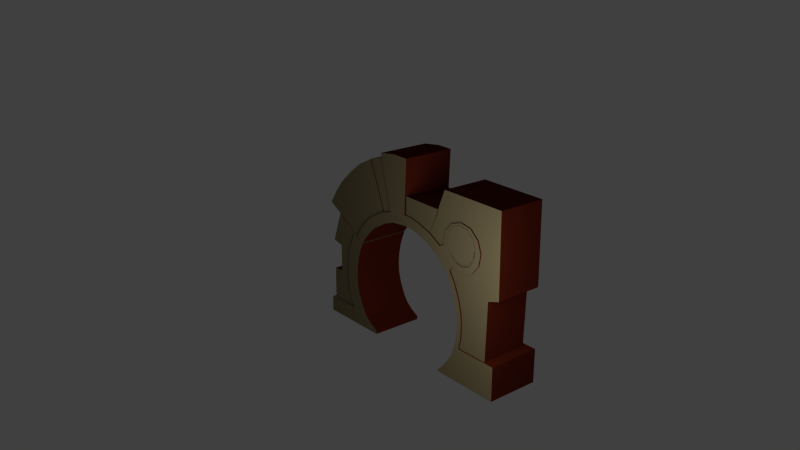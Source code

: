 # Source: cgate_001.blend  (saved by Blender 2.66.0; exported with 4.5.12 LTS)
import bpy
from mathutils import Matrix  # noqa: F401  (used for matrix-valued properties, if any)

bpy.ops.wm.read_factory_settings(use_empty=True)
scene = bpy.context.scene
scene.name = 'Scene'

# ---- collections
col_collection_1 = bpy.data.collections.new('Collection 1'); scene.collection.children.link(col_collection_1)
col_collection_10 = bpy.data.collections.new('Collection 10'); scene.collection.children.link(col_collection_10)
col_collection_10.hide_render = True
col_collection_10.hide_viewport = True

# ---- materials (node trees are filled in below, after node groups)
mat_material = bpy.data.materials.new('Material')
mat_material.alpha_threshold = 0.0
mat_material.use_transparent_shadow = False
mat_material.diffuse_color = (0.1679, 0.135, 0.07247, 1.0)
mat_material.roughness = 0.5
mat_material.line_color = (0.0, 0.0, 0.0, 1.0)
mat_material_001 = bpy.data.materials.new('Material.001')
mat_material_001.alpha_threshold = 0.0
mat_material_001.use_transparent_shadow = False
mat_material_001.diffuse_color = (0.08543, 0.01112, 0.004679, 1.0)
mat_material_001.roughness = 0.5
mat_material_001.specular_intensity = 0.0
mat_material_001.line_color = (0.0, 0.0, 0.0, 1.0)
mat_leuchten = bpy.data.materials.new('Leuchten')
mat_leuchten.alpha_threshold = 0.0
mat_leuchten.use_transparent_shadow = False
mat_leuchten.diffuse_color = (1.0, 0.3945, 0.0, 1.0)
mat_leuchten.roughness = 0.5
mat_leuchten.line_color = (0.0, 0.0, 0.0, 1.0)

# ---- material node trees

# ---- world
world_world = bpy.data.worlds.new('World'); scene.world = world_world
world_world.color = (0.05088, 0.05088, 0.05088)
world_world.use_sun_shadow = False
world_world.sun_shadow_jitter_overblur = 0.0
world_world.cycles.sampling_method = 'MANUAL'
world_world.cycles.sample_map_resolution = 256

# ---- cameras
cam_camera = bpy.data.cameras.new('Camera')
cam_camera.clip_end = 100.0
cam_camera.lens = 35.0
cam_camera.sensor_width = 32.0
cam_camera.sensor_height = 18.0
cam_camera.ortho_scale = 7.314
cam_camera.dof.focus_distance = 0.0
cam_camera.dof.aperture_fstop = 128.0

# ---- lights
light_lamp = bpy.data.lights.new('Lamp', 'POINT')
light_lamp.transmission_factor = 0.0
light_lamp.cutoff_distance = 30.0
light_lamp.energy = 100.0
light_lamp.shadow_buffer_clip_start = 1.001
light_lamp.shadow_soft_size = 1.0
light_lamp.shadow_maximum_resolution = 0.006
light_lamp.use_absolute_resolution = True
light_lamp.cycles.use_multiple_importance_sampling = False

# ---- meshes
me_cube_006 = bpy.data.meshes.new('Cube.006')
me_cube_006.from_pydata([(-1.42, -0.3251, 1.573), (-1.579, -0.3251, 1.141), (-1.407, -0.3251, 1.098), (-1.411, -0.3251, 0.7112), (-1.565, -0.3251, 0.7009), (-1.569, -0.3251, 0.2386), (-0.8939, -0.3251, 1.295), (-0.9679, -0.3251, 1.165), (-1.034, -0.3251, 0.7026), (-0.9322, -0.3251, 0.2483), (-1.014, -0.3251, 0.9821), (-1.499, -0.3251, 1.361), (-1.247, -0.3251, 1.481), (-1.324, -0.3251, 1.296), (-1.374, -0.3251, 0.4724), (-1.359, -0.3251, 0.2452), (-0.9832, -0.3251, 0.4754), (-1.57, -0.3251, 0.471), (-1.42, 0.3498, 1.573), (-1.579, 0.3498, 1.141), (-1.407, 0.3498, 1.098), (-1.411, 0.3498, 0.7112), (-1.565, 0.3498, 0.7009), (-1.569, 0.3498, 0.2386), (-0.8939, 0.3498, 1.295), (-0.9679, 0.3498, 1.165), (-1.034, 0.3498, 0.7026), (-0.9322, 0.3498, 0.2483), (-1.014, 0.3498, 0.9821), (-1.499, 0.3498, 1.361), (-1.247, 0.3498, 1.481), (-1.324, 0.3498, 1.296), (-1.374, 0.3498, 0.4724), (-1.359, 0.3498, 0.2452), (-0.9832, 0.3498, 0.4754), (-1.57, 0.3498, 0.471)], [], [(13, 7, 6, 12), (10, 2, 3, 8), (11, 13, 12, 0), (11, 1, 2, 13), (10, 7, 13, 2), (14, 17, 5, 15), (16, 14, 15, 9), (3, 14, 16, 8), (14, 3, 4, 17), (31, 30, 24, 25), (28, 26, 21, 20), (29, 18, 30, 31), (29, 31, 20, 19), (28, 20, 31, 25), (32, 33, 23, 35), (34, 27, 33, 32), (21, 26, 34, 32), (32, 35, 22, 21), (7, 10, 28, 25), (0, 12, 30, 18), (2, 20, 21, 3), (8, 26, 28, 10), (17, 35, 23, 5), (15, 33, 27, 9), (2, 1, 19, 20), (4, 22, 35, 17), (5, 23, 33, 15), (6, 7, 25, 24), (11, 0, 18, 29), (3, 21, 22, 4), (16, 34, 26, 8), (9, 27, 34, 16), (1, 11, 29, 19), (12, 6, 24, 30)])
me_cube_006.polygons.foreach_set('material_index', [0, 0, 0, 0, 0, 0, 0, 0, 0, 0, 0, 0, 0, 0, 0, 0, 0, 0, 1, 1, 1, 1, 1, 1, 1, 1, 1, 1, 1, 1, 1, 1, 1, 1])
_uv = me_cube_006.uv_layers.new(name='UVMap')
_uv.uv.foreach_set('vector', [0.1971, 0.4834, 0.2788, 0.4432, 0.2958, 0.4829, 0.2149, 0.54, 0.2683, 0.3874, 0.1781, 0.4227, 0.1772, 0.3045, 0.2636, 0.3019, 0.1569, 0.5032, 0.1971, 0.4834, 0.2149, 0.54, 0.1752, 0.568, 0.1569, 0.5032, 0.1386, 0.436, 0.1781, 0.4227, 0.1971, 0.4834, 0.2683, 0.3874, 0.2788, 0.4432, 0.1971, 0.4834, 0.1781, 0.4227, 0.1856, 0.2316, 0.1409, 0.2311, 0.141, 0.1601, 0.1891, 0.1621, 0.2753, 0.2325, 0.1856, 0.2316, 0.1891, 0.1621, 0.287, 0.1631, 0.1772, 0.3045, 0.1856, 0.2316, 0.2753, 0.2325, 0.2636, 0.3019, 0.1856, 0.2316, 0.1772, 0.3045, 0.1419, 0.3014, 0.1409, 0.2311, 0.1971, 0.4834, 0.2149, 0.54, 0.2958, 0.4829, 0.2788, 0.4432, 0.2683, 0.3874, 0.2636, 0.3019, 0.1772, 0.3045, 0.1781, 0.4227, 0.1569, 0.5032, 0.1752, 0.568, 0.2149, 0.54, 0.1971, 0.4834, 0.1569, 0.5032, 0.1971, 0.4834, 0.1781, 0.4227, 0.1386, 0.436, 0.2683, 0.3874, 0.1781, 0.4227, 0.1971, 0.4834, 0.2788, 0.4432, 0.1856, 0.2316, 0.1891, 0.1621, 0.141, 0.1601, 0.1409, 0.2311, 0.2753, 0.2325, 0.287, 0.1631, 0.1891, 0.1621, 0.1856, 0.2316, 0.1772, 0.3045, 0.2636, 0.3019, 0.2753, 0.2325, 0.1856, 0.2316, 0.1856, 0.2316, 0.1409, 0.2311, 0.1419, 0.3014, 0.1772, 0.3045, 0.2788, 0.4432, 0.2683, 0.3874, 0.2683, 0.3874, 0.2788, 0.4432, 0.1752, 0.568, 0.2149, 0.54, 0.2149, 0.54, 0.1752, 0.568, 0.1781, 0.4227, 0.1781, 0.4227, 0.1772, 0.3045, 0.1772, 0.3045, 0.2636, 0.3019, 0.2636, 0.3019, 0.2683, 0.3874, 0.2683, 0.3874, 0.1409, 0.2311, 0.1409, 0.2311, 0.141, 0.1601, 0.141, 0.1601, 0.1891, 0.1621, 0.1891, 0.1621, 0.287, 0.1631, 0.287, 0.1631, 0.1781, 0.4227, 0.1386, 0.436, 0.1386, 0.436, 0.1781, 0.4227, 0.1419, 0.3014, 0.1419, 0.3014, 0.1409, 0.2311, 0.1409, 0.2311, 0.141, 0.1601, 0.141, 0.1601, 0.1891, 0.1621, 0.1891, 0.1621, 0.2958, 0.4829, 0.2788, 0.4432, 0.2788, 0.4432, 0.2958, 0.4829, 0.1569, 0.5032, 0.1752, 0.568, 0.1752, 0.568, 0.1569, 0.5032, 0.1772, 0.3045, 0.1772, 0.3045, 0.1419, 0.3014, 0.1419, 0.3014, 0.2753, 0.2325, 0.2753, 0.2325, 0.2636, 0.3019, 0.2636, 0.3019, 0.287, 0.1631, 0.287, 0.1631, 0.2753, 0.2325, 0.2753, 0.2325, 0.1386, 0.436, 0.1569, 0.5032, 0.1569, 0.5032, 0.1386, 0.436, 0.2149, 0.54, 0.2958, 0.4829, 0.2958, 0.4829, 0.2149, 0.54])
me_cube_006.materials.append(mat_material)
me_cube_006.materials.append(mat_material_001)
me_cube_006.use_remesh_preserve_volume = False
me_cube_006.use_remesh_preserve_attributes = False
me_cube_006.use_mirror_vertex_groups = False
me_cube_006.update()
me_cube_004 = bpy.data.meshes.new('Cube.004')
me_cube_004.from_pydata([(0.04357, -0.3251, 2.205), (0.03828, -0.3251, 1.875), (0.4773, -0.3251, 1.771), (0.6598, -0.3251, 2.189), (0.4615, -0.3251, 1.734), (0.7656, -0.3251, 2.472), (1.718, -0.3251, 2.456), (1.734, -0.3251, 1.338), (1.051, -0.3251, 1.113), (1.004, -0.3251, 1.235), (0.9217, -0.3251, 1.372), (0.8132, -0.3251, 1.51), (0.6863, -0.3251, 1.626), (1.242, -0.3251, 2.464), (1.726, -0.3251, 1.897), (1.73, -0.3251, 1.617), (0.04357, 0.3498, 2.205), (0.03828, 0.3498, 1.875), (0.4773, 0.3498, 1.771), (0.6598, 0.3498, 2.189), (0.4615, 0.3498, 1.734), (0.7656, 0.3498, 2.472), (1.718, 0.3498, 2.456), (1.734, 0.3498, 1.338), (1.051, 0.3498, 1.113), (1.004, 0.3498, 1.235), (0.9217, 0.3498, 1.372), (0.8132, 0.3498, 1.51), (0.6863, 0.3498, 1.626), (1.242, 0.3498, 2.464), (1.726, 0.3498, 1.897), (1.73, 0.3498, 1.617)], [], [(3, 0, 1, 2), (12, 13, 5, 4), (12, 11, 6, 13), (14, 6, 11, 10), (15, 14, 10, 9), (9, 8, 7, 15), (19, 18, 17, 16), (28, 20, 21, 29), (28, 29, 22, 27), (30, 26, 27, 22), (31, 25, 26, 30), (25, 31, 23, 24), (10, 11, 27, 26), (2, 18, 19, 3), (7, 8, 24, 23), (12, 4, 20, 28), (4, 5, 21, 20), (9, 10, 26, 25), (6, 14, 30, 22), (1, 17, 18, 2), (15, 7, 23, 31), (11, 12, 28, 27), (3, 19, 16, 0), (8, 9, 25, 24), (5, 13, 29, 21), (14, 15, 31, 30), (0, 16, 17, 1), (13, 6, 22, 29)])
me_cube_004.polygons.foreach_set('material_index', [0, 0, 0, 0, 0, 0, 0, 0, 0, 0, 0, 0, 1, 1, 1, 1, 1, 1, 1, 1, 1, 1, 1, 1, 1, 1, 1, 1])
_uv = me_cube_004.uv_layers.new(name='UVMap')
_uv.uv.foreach_set('vector', [0.6519, 0.7564, 0.5107, 0.7612, 0.5094, 0.6602, 0.6101, 0.6286, 0.658, 0.5842, 0.7853, 0.8404, 0.6762, 0.8429, 0.6064, 0.6173, 0.658, 0.5842, 0.6871, 0.5486, 0.8944, 0.838, 0.7853, 0.8404, 0.8963, 0.667, 0.8944, 0.838, 0.6871, 0.5486, 0.7119, 0.5066, 0.8972, 0.5815, 0.8963, 0.667, 0.7119, 0.5066, 0.7307, 0.4645, 0.7307, 0.4645, 0.7417, 0.4273, 0.8981, 0.496, 0.8972, 0.5815, 0.6519, 0.7564, 0.6101, 0.6286, 0.5094, 0.6602, 0.5107, 0.7612, 0.658, 0.5842, 0.6064, 0.6173, 0.6762, 0.8429, 0.7853, 0.8404, 0.658, 0.5842, 0.7853, 0.8404, 0.8944, 0.838, 0.6871, 0.5486, 0.8963, 0.667, 0.7119, 0.5066, 0.6871, 0.5486, 0.8944, 0.838, 0.8972, 0.5815, 0.7307, 0.4645, 0.7119, 0.5066, 0.8963, 0.667, 0.7307, 0.4645, 0.8972, 0.5815, 0.8981, 0.496, 0.7417, 0.4273, 0.7119, 0.5066, 0.6871, 0.5486, 0.6871, 0.5486, 0.7119, 0.5066, 0.6101, 0.6286, 0.6101, 0.6286, 0.6519, 0.7564, 0.6519, 0.7564, 0.8981, 0.496, 0.7417, 0.4273, 0.7417, 0.4273, 0.8981, 0.496, 0.658, 0.5842, 0.6064, 0.6173, 0.6064, 0.6173, 0.658, 0.5842, 0.6064, 0.6173, 0.6762, 0.8429, 0.6762, 0.8429, 0.6064, 0.6173, 0.7307, 0.4645, 0.7119, 0.5066, 0.7119, 0.5066, 0.7307, 0.4645, 0.8944, 0.838, 0.8963, 0.667, 0.8963, 0.667, 0.8944, 0.838, 0.5094, 0.6602, 0.5094, 0.6602, 0.6101, 0.6286, 0.6101, 0.6286, 0.8972, 0.5815, 0.8981, 0.496, 0.8981, 0.496, 0.8972, 0.5815, 0.6871, 0.5486, 0.658, 0.5842, 0.658, 0.5842, 0.6871, 0.5486, 0.6519, 0.7564, 0.6519, 0.7564, 0.5107, 0.7612, 0.5107, 0.7612, 0.7417, 0.4273, 0.7307, 0.4645, 0.7307, 0.4645, 0.7417, 0.4273, 0.6762, 0.8429, 0.7853, 0.8404, 0.7853, 0.8404, 0.6762, 0.8429, 0.8963, 0.667, 0.8972, 0.5815, 0.8972, 0.5815, 0.8963, 0.667, 0.5107, 0.7612, 0.5107, 0.7612, 0.5094, 0.6602, 0.5094, 0.6602, 0.7853, 0.8404, 0.8944, 0.838, 0.8944, 0.838, 0.7853, 0.8404])
me_cube_004.materials.append(mat_material)
me_cube_004.materials.append(mat_material_001)
me_cube_004.use_remesh_preserve_volume = False
me_cube_004.use_remesh_preserve_attributes = False
me_cube_004.use_mirror_vertex_groups = False
me_cube_004.update()
me_cube_003 = bpy.data.meshes.new('Cube.003')
me_cube_003.from_pydata([(-0.88, -0.3452, 1.29), (-0.93, -0.3452, 1.174), (-0.9667, -0.3452, 1.062), (-0.9957, -0.3452, 0.9191), (-1.009, -0.3452, 0.7723), (-1.002, -0.3452, 0.6448), (-0.9706, -0.3452, 0.5154), (-0.9358, -0.3452, 0.4246), (-0.8779, -0.3452, 0.3029), (-0.8083, -0.3452, 0.2043), (-0.7098, -0.3452, 0.1271), (-0.5823, -0.3452, 0.05946), (-1.07, -0.3452, 1.378), (-1.128, -0.3452, 1.25), (-1.186, -0.3452, 1.101), (-1.218, -0.3452, 0.9256), (-1.226, -0.3452, 0.7614), (-1.217, -0.3452, 0.5934), (-1.186, -0.3452, 0.4446), (-1.147, -0.3452, 0.3345), (-1.091, -0.3452, 0.2302), (-1.626, -0.3452, 0.2302), (-1.636, -0.3452, 0.004185), (-0.5829, -0.3452, 0.01191), (-1.109, -0.3452, 0.008048), (-0.8461, -0.3452, 0.00998), (-1.372, -0.3452, 0.006117), (-1.358, -0.3452, 0.2302), (-0.88, 0.4081, 1.29), (-0.93, 0.4081, 1.174), (-0.9667, 0.4081, 1.062), (-0.9957, 0.4081, 0.9191), (-1.009, 0.4081, 0.7723), (-1.002, 0.4081, 0.6448), (-0.9706, 0.4081, 0.5154), (-0.9358, 0.4081, 0.4246), (-0.8779, 0.4081, 0.3029), (-0.8083, 0.4081, 0.2043), (-0.7098, 0.4081, 0.1271), (-0.5823, 0.4081, 0.05946), (-1.07, 0.4081, 1.378), (-1.128, 0.4081, 1.25), (-1.186, 0.4081, 1.101), (-1.218, 0.4081, 0.9256), (-1.226, 0.4081, 0.7614), (-1.217, 0.4081, 0.5934), (-1.186, 0.4081, 0.4446), (-1.147, 0.4081, 0.3345), (-1.091, 0.4081, 0.2302), (-1.626, 0.4081, 0.2302), (-1.636, 0.4081, 0.004185), (-0.5829, 0.4081, 0.01191), (-1.109, 0.4081, 0.008048), (-0.8461, 0.4081, 0.00998), (-1.372, 0.4081, 0.006117), (-1.358, 0.4081, 0.2302), (-0.9956, -0.3452, 1.362), (-0.8742, -0.3452, 1.303), (-0.7947, -0.3452, 1.403), (-0.6986, -0.3452, 1.508), (-0.6059, -0.3452, 1.589), (-0.4955, -0.3452, 1.656), (-0.3633, -0.3452, 1.73), (-0.4276, -0.3452, 1.865), (-0.5689, -0.3452, 1.794), (-0.6923, -0.3452, 1.717), (-0.7977, -0.3452, 1.629), (-0.9031, -0.3452, 1.505), (1.079, -0.3452, 2.139), (0.921, -0.3452, 2.084), (0.8115, -0.3452, 1.957), (0.7838, -0.3452, 1.772), (0.8354, -0.3452, 1.634), (0.9575, -0.3452, 1.533), (1.127, -0.3452, 1.493), (1.285, -0.3452, 1.548), (1.395, -0.3452, 1.675), (1.426, -0.3452, 1.84), (1.371, -0.3452, 1.998), (1.244, -0.3452, 2.108), (1.086, -0.3452, 2.051), (0.9708, -0.3452, 2.011), (0.8911, -0.3452, 1.919), (0.8683, -0.3452, 1.799), (0.9084, -0.3452, 1.684), (1.001, -0.3452, 1.604), (1.12, -0.3452, 1.581), (1.236, -0.3452, 1.621), (1.315, -0.3452, 1.714), (1.338, -0.3452, 1.834), (1.298, -0.3452, 1.949), (1.206, -0.3452, 2.028), (0.7129, -0.3452, 1.735), (0.7867, -0.3452, 1.585), (0.8947, -0.3452, 1.469), (0.6227, -0.3452, 1.623), (0.7348, -0.3452, 1.534), (0.8374, -0.3452, 1.423), (0.512, -0.3452, 1.847), (0.4541, -0.3452, 1.715), (0.2775, -0.3452, 1.924), (0.2428, -0.3452, 1.785), (0.1444, -0.3452, 1.949), (0.1313, -0.3452, 1.805), (0.02619, -0.3452, 1.955), (0.03117, -0.3452, 1.809), (-0.2504, -0.3452, 1.919), (-0.2095, -0.3452, 1.783), (0.9775, -0.3452, 1.338), (0.9129, -0.3452, 1.304), (1.029, -0.3452, 1.224), (0.9613, -0.3452, 1.196), (1.072, -0.3452, 1.114), (1.002, -0.3452, 1.092), (1.115, -0.3452, 0.9392), (1.042, -0.3452, 0.9287), (1.125, -0.3452, 0.7817), (1.052, -0.3452, 0.7808), (1.122, -0.3452, 0.6207), (1.049, -0.3452, 0.631), (1.088, -0.3452, 0.4633), (1.012, -0.3452, 0.4636), (1.1, -0.3452, -0.00887), (0.7915, -0.3452, -0.009443), (0.9001, -0.3452, 0.2324), (0.7998, -0.3452, 0.1044), (0.9669, -0.3452, 0.3409), (1.257, -0.3452, 0.4616), (1.258, -0.3452, -0.01071), (1.692, -0.3452, 0.4616), (1.693, -0.3452, -0.01071), (0.7037, -0.3452, -0.0005032), (0.06071, -0.3452, 2.706), (-0.4486, -0.3452, 2.676), (-0.1105, -0.3452, 1.944), (-0.09076, -0.3452, 1.796), (-0.18, -0.3452, 2.712), (-0.9956, 0.4081, 1.362), (-0.8742, 0.4081, 1.303), (-0.7947, 0.4081, 1.403), (-0.6986, 0.4081, 1.508), (-0.6059, 0.4081, 1.589), (-0.4955, 0.4081, 1.656), (-0.3633, 0.4081, 1.73), (-0.4276, 0.4081, 1.865), (-0.5689, 0.4081, 1.794), (-0.6923, 0.4081, 1.717), (-0.7977, 0.4081, 1.629), (-0.9031, 0.4081, 1.505), (1.079, 0.4081, 2.139), (0.921, 0.4081, 2.084), (0.8115, 0.4081, 1.957), (0.7838, 0.4081, 1.772), (0.8354, 0.4081, 1.634), (0.9575, 0.4081, 1.533), (1.127, 0.4081, 1.493), (1.285, 0.4081, 1.548), (1.395, 0.4081, 1.675), (1.426, 0.4081, 1.84), (1.371, 0.4081, 1.998), (1.244, 0.4081, 2.108), (1.086, 0.4081, 2.051), (0.9708, 0.4081, 2.011), (0.8911, 0.4081, 1.919), (0.8683, 0.4081, 1.799), (0.9084, 0.4081, 1.684), (1.001, 0.4081, 1.604), (1.12, 0.4081, 1.581), (1.236, 0.4081, 1.621), (1.315, 0.4081, 1.714), (1.338, 0.4081, 1.834), (1.298, 0.4081, 1.949), (1.206, 0.4081, 2.028), (0.7129, 0.4081, 1.735), (0.7867, 0.4081, 1.585), (0.8947, 0.4081, 1.469), (0.6227, 0.4081, 1.623), (0.7348, 0.4081, 1.534), (0.8374, 0.4081, 1.423), (0.512, 0.4081, 1.847), (0.4541, 0.4081, 1.715), (0.2775, 0.4081, 1.924), (0.2428, 0.4081, 1.785), (0.1444, 0.4081, 1.949), (0.1313, 0.4081, 1.805), (0.02619, 0.4081, 1.955), (0.03117, 0.4081, 1.809), (-0.2504, 0.4081, 1.919), (-0.2095, 0.4081, 1.783), (0.9775, 0.4081, 1.338), (0.9129, 0.4081, 1.304), (1.029, 0.4081, 1.224), (0.9613, 0.4081, 1.196), (1.072, 0.4081, 1.114), (1.002, 0.4081, 1.092), (1.115, 0.4081, 0.9392), (1.042, 0.4081, 0.9287), (1.125, 0.4081, 0.7817), (1.052, 0.4081, 0.7808), (1.122, 0.4081, 0.6207), (1.049, 0.4081, 0.631), (1.088, 0.4081, 0.4633), (1.012, 0.4081, 0.4636), (1.1, 0.4081, -0.00887), (0.7915, 0.4081, -0.009443), (0.9001, 0.4081, 0.2324), (0.7998, 0.4081, 0.1044), (0.9669, 0.4081, 0.3409), (1.257, 0.4081, 0.4616), (1.258, 0.4081, -0.01071), (1.692, 0.4081, 0.4616), (1.693, 0.4081, -0.01071), (0.7037, 0.4081, -0.0005032), (0.06071, 0.4081, 2.706), (-0.4486, 0.4081, 2.676), (-0.1105, 0.4081, 1.944), (-0.09076, 0.4081, 1.796), (-0.18, 0.4081, 2.712)], [], [(13, 1, 0, 12), (13, 14, 2, 1), (14, 15, 3, 2), (15, 16, 4, 3), (16, 17, 5, 4), (17, 18, 6, 5), (18, 19, 7, 6), (19, 20, 8, 7), (20, 24, 9, 8), (24, 25, 10, 9), (25, 23, 11, 10), (26, 24, 20, 27), (27, 21, 22, 26), (41, 40, 28, 29), (41, 29, 30, 42), (42, 30, 31, 43), (43, 31, 32, 44), (44, 32, 33, 45), (45, 33, 34, 46), (46, 34, 35, 47), (47, 35, 36, 48), (48, 36, 37, 52), (52, 37, 38, 53), (53, 38, 39, 51), (54, 55, 48, 52), (55, 54, 50, 49), (2, 3, 31, 30), (26, 22, 50, 54), (17, 16, 44, 45), (12, 0, 28, 40), (14, 13, 41, 42), (9, 10, 38, 37), (11, 23, 51, 39), (6, 7, 35, 34), (21, 27, 55, 49), (3, 4, 32, 31), (25, 24, 52, 53), (18, 17, 45, 46), (0, 1, 29, 28), (15, 14, 42, 43), (10, 11, 39, 38), (7, 8, 36, 35), (22, 21, 49, 50), (4, 5, 33, 32), (24, 26, 54, 52), (19, 18, 46, 47), (1, 2, 30, 29), (16, 15, 43, 44), (13, 12, 40, 41), (8, 9, 37, 36), (27, 20, 48, 55), (23, 25, 53, 51), (5, 6, 34, 33), (20, 19, 47, 48), (67, 56, 57, 58), (67, 58, 59, 66), (66, 59, 60, 65), (65, 60, 61, 64), (64, 61, 62, 63), (69, 81, 80, 68), (68, 80, 91, 79), (79, 91, 90, 78), (78, 90, 89, 77), (77, 89, 88, 76), (76, 88, 87, 75), (75, 87, 86, 74), (74, 86, 85, 73), (73, 85, 84, 72), (72, 84, 83, 71), (71, 83, 82, 70), (70, 82, 81, 69), (73, 72, 93, 94), (72, 71, 92, 93), (94, 93, 96, 97), (93, 92, 95, 96), (95, 92, 98, 99), (99, 98, 100, 101), (101, 100, 102, 103), (103, 102, 104, 105), (135, 134, 106, 107), (62, 107, 106, 63), (94, 97, 109, 108), (108, 109, 111, 110), (110, 111, 113, 112), (112, 113, 115, 114), (114, 115, 117, 116), (116, 117, 119, 118), (118, 119, 121, 120), (120, 121, 126, 124, 125, 123, 122), (120, 122, 128, 127), (127, 128, 130, 129), (125, 131, 123), (134, 104, 132, 136), (105, 104, 134, 135), (106, 134, 136, 133), (148, 139, 138, 137), (148, 147, 140, 139), (147, 146, 141, 140), (146, 145, 142, 141), (145, 144, 143, 142), (150, 149, 161, 162), (149, 160, 172, 161), (160, 159, 171, 172), (159, 158, 170, 171), (158, 157, 169, 170), (157, 156, 168, 169), (156, 155, 167, 168), (155, 154, 166, 167), (154, 153, 165, 166), (153, 152, 164, 165), (152, 151, 163, 164), (151, 150, 162, 163), (154, 175, 174, 153), (153, 174, 173, 152), (175, 178, 177, 174), (174, 177, 176, 173), (176, 180, 179, 173), (180, 182, 181, 179), (182, 184, 183, 181), (184, 186, 185, 183), (216, 188, 187, 215), (143, 144, 187, 188), (175, 189, 190, 178), (189, 191, 192, 190), (191, 193, 194, 192), (193, 195, 196, 194), (195, 197, 198, 196), (197, 199, 200, 198), (199, 201, 202, 200), (201, 203, 204, 206, 205, 207, 202), (201, 208, 209, 203), (208, 210, 211, 209), (206, 204, 212), (215, 217, 213, 185), (186, 216, 215, 185), (187, 214, 217, 215), (64, 145, 146, 65), (107, 188, 216, 135), (119, 200, 202, 121), (90, 171, 170, 89), (73, 154, 155, 74), (98, 179, 181, 100), (129, 210, 208, 127), (61, 142, 143, 62), (104, 185, 213, 132), (117, 198, 200, 119), (87, 168, 167, 86), (70, 151, 152, 71), (92, 173, 179, 98), (127, 208, 201, 120), (58, 139, 140, 59), (115, 196, 198, 117), (84, 165, 164, 83), (135, 216, 186, 105), (126, 207, 205, 124), (113, 194, 196, 115), (81, 162, 161, 80), (105, 186, 184, 103), (95, 176, 177, 96), (111, 192, 194, 113), (77, 158, 159, 78), (103, 184, 182, 101), (65, 146, 147, 66), (132, 213, 217, 136), (120, 201, 199, 118), (91, 172, 171, 90), (109, 190, 192, 111), (74, 155, 156, 75), (101, 182, 180, 99), (125, 206, 212, 131), (133, 214, 187, 106), (118, 199, 197, 116), (88, 169, 168, 87), (97, 178, 190, 109), (99, 180, 176, 95), (130, 211, 210, 129), (59, 140, 141, 60), (116, 197, 195, 114), (85, 166, 165, 84), (62, 143, 188, 107), (68, 149, 150, 69), (56, 137, 138, 57), (114, 195, 193, 112), (82, 163, 162, 81), (96, 177, 178, 97), (121, 202, 207, 126), (112, 193, 191, 110), (78, 159, 160, 79), (66, 147, 148, 67), (94, 175, 154, 73), (123, 204, 203, 122), (80, 161, 172, 91), (110, 191, 189, 108), (75, 156, 157, 76), (131, 212, 204, 123), (63, 144, 145, 64), (89, 170, 169, 88), (108, 189, 175, 94), (128, 209, 211, 130), (60, 141, 142, 61), (136, 217, 214, 133), (86, 167, 166, 85), (106, 187, 144, 63), (69, 150, 151, 70), (122, 203, 209, 128), (57, 138, 139, 58), (83, 164, 163, 82), (124, 205, 206, 125), (79, 160, 149, 68), (102, 183, 185, 104), (67, 148, 137, 56), (71, 152, 173, 92), (76, 157, 158, 77), (100, 181, 183, 102)])
me_cube_003.polygons.foreach_set('material_index', [0, 0, 0, 0, 0, 0, 0, 0, 0, 0, 0, 0, 0, 0, 0, 0, 0, 0, 0, 0, 0, 0, 0, 0, 0, 0, 1, 0, 0, 0, 0, 1, 1, 1, 0, 1, 0, 0, 1, 0, 1, 1, 0, 1, 0, 0, 1, 0, 0, 1, 0, 0, 1, 0, 0, 0, 0, 0, 0, 0, 0, 0, 0, 0, 0, 0, 0, 0, 0, 0, 0, 0, 0, 0, 0, 0, 0, 0, 0, 0, 0, 0, 0, 0, 0, 0, 0, 0, 0, 0, 0, 0, 0, 0, 0, 0, 0, 0, 0, 0, 0, 0, 0, 0, 0, 0, 0, 0, 0, 0, 0, 0, 0, 0, 0, 0, 0, 0, 0, 0, 0, 0, 0, 0, 0, 0, 0, 0, 0, 0, 0, 0, 0, 0, 0, 0, 1, 1, 1, 0, 1, 1, 1, 1, 1, 1, 0, 1, 1, 1, 1, 1, 0, 1, 1, 1, 0, 1, 1, 1, 1, 1, 1, 1, 1, 0, 1, 1, 1, 1, 1, 1, 0, 1, 1, 1, 1, 1, 0, 1, 1, 1, 1, 0, 1, 1, 1, 1, 1, 1, 1, 0, 1, 1, 1, 1, 0, 1, 1, 1, 1, 0, 1, 1, 1, 1, 0, 1, 1, 1, 1, 1, 1, 1])
_uv = me_cube_003.uv_layers.new(name='UVMap')
_uv.uv.foreach_set('vector', [0.2422, 0.4693, 0.2875, 0.446, 0.2989, 0.4814, 0.2555, 0.5083, 0.2422, 0.4693, 0.2289, 0.4238, 0.2791, 0.4118, 0.2875, 0.446, 0.2289, 0.4238, 0.2214, 0.3701, 0.2724, 0.3681, 0.2791, 0.4118, 0.2214, 0.3701, 0.2196, 0.3199, 0.2693, 0.3232, 0.2724, 0.3681, 0.2196, 0.3199, 0.2218, 0.2685, 0.2711, 0.2843, 0.2693, 0.3232, 0.2218, 0.2685, 0.2289, 0.2231, 0.2782, 0.2447, 0.2711, 0.2843, 0.2289, 0.2231, 0.2377, 0.1894, 0.2861, 0.217, 0.2782, 0.2447, 0.2377, 0.1894, 0.2506, 0.1575, 0.2994, 0.1798, 0.2861, 0.217, 0.2506, 0.1575, 0.2464, 0.08964, 0.3154, 0.1496, 0.2994, 0.1798, 0.2464, 0.08964, 0.3067, 0.09023, 0.3379, 0.126, 0.3154, 0.1496, 0.3067, 0.09023, 0.367, 0.09083, 0.3672, 0.1054, 0.3379, 0.126, 0.186, 0.08905, 0.2464, 0.08964, 0.2506, 0.1575, 0.1892, 0.1575, 0.1892, 0.1575, 0.1279, 0.1575, 0.1257, 0.08846, 0.186, 0.08905, 0.2422, 0.4693, 0.2555, 0.5083, 0.2989, 0.4814, 0.2875, 0.446, 0.2422, 0.4693, 0.2875, 0.446, 0.2791, 0.4118, 0.2289, 0.4238, 0.2289, 0.4238, 0.2791, 0.4118, 0.2724, 0.3681, 0.2214, 0.3701, 0.2214, 0.3701, 0.2724, 0.3681, 0.2693, 0.3232, 0.2196, 0.3199, 0.2196, 0.3199, 0.2693, 0.3232, 0.2711, 0.2843, 0.2218, 0.2685, 0.2218, 0.2685, 0.2711, 0.2843, 0.2782, 0.2447, 0.2289, 0.2231, 0.2289, 0.2231, 0.2782, 0.2447, 0.2861, 0.217, 0.2377, 0.1894, 0.2377, 0.1894, 0.2861, 0.217, 0.2994, 0.1798, 0.2506, 0.1575, 0.2506, 0.1575, 0.2994, 0.1798, 0.3154, 0.1496, 0.2464, 0.08964, 0.2464, 0.08964, 0.3154, 0.1496, 0.3379, 0.126, 0.3067, 0.09023, 0.3067, 0.09023, 0.3379, 0.126, 0.3672, 0.1054, 0.367, 0.09083, 0.186, 0.08905, 0.1892, 0.1575, 0.2506, 0.1575, 0.2464, 0.08964, 0.1892, 0.1575, 0.186, 0.08905, 0.1257, 0.08846, 0.1279, 0.1575, 0.2791, 0.4118, 0.2724, 0.3681, 0.2724, 0.3681, 0.2791, 0.4118, 0.186, 0.08905, 0.1257, 0.08846, 0.1257, 0.08846, 0.186, 0.08905, 0.2218, 0.2685, 0.2196, 0.3199, 0.2196, 0.3199, 0.2218, 0.2685, 0.2555, 0.5083, 0.2989, 0.4814, 0.2989, 0.4814, 0.2555, 0.5083, 0.2289, 0.4238, 0.2422, 0.4693, 0.2422, 0.4693, 0.2289, 0.4238, 0.3154, 0.1496, 0.3379, 0.126, 0.3379, 0.126, 0.3154, 0.1496, 0.3672, 0.1054, 0.367, 0.09083, 0.367, 0.09083, 0.3672, 0.1054, 0.2782, 0.2447, 0.2861, 0.217, 0.2861, 0.217, 0.2782, 0.2447, 0.1279, 0.1575, 0.1892, 0.1575, 0.1892, 0.1575, 0.1279, 0.1575, 0.2724, 0.3681, 0.2693, 0.3232, 0.2693, 0.3232, 0.2724, 0.3681, 0.3067, 0.09023, 0.2464, 0.08964, 0.2464, 0.08964, 0.3067, 0.09023, 0.2289, 0.2231, 0.2218, 0.2685, 0.2218, 0.2685, 0.2289, 0.2231, 0.2989, 0.4814, 0.2875, 0.446, 0.2875, 0.446, 0.2989, 0.4814, 0.2214, 0.3701, 0.2289, 0.4238, 0.2289, 0.4238, 0.2214, 0.3701, 0.3379, 0.126, 0.3672, 0.1054, 0.3672, 0.1054, 0.3379, 0.126, 0.2861, 0.217, 0.2994, 0.1798, 0.2994, 0.1798, 0.2861, 0.217, 0.1257, 0.08846, 0.1279, 0.1575, 0.1279, 0.1575, 0.1257, 0.08846, 0.2693, 0.3232, 0.2711, 0.2843, 0.2711, 0.2843, 0.2693, 0.3232, 0.2464, 0.08964, 0.186, 0.08905, 0.186, 0.08905, 0.2464, 0.08964, 0.2377, 0.1894, 0.2289, 0.2231, 0.2289, 0.2231, 0.2377, 0.1894, 0.2875, 0.446, 0.2791, 0.4118, 0.2791, 0.4118, 0.2875, 0.446, 0.2196, 0.3199, 0.2214, 0.3701, 0.2214, 0.3701, 0.2196, 0.3199, 0.2422, 0.4693, 0.2555, 0.5083, 0.2555, 0.5083, 0.2422, 0.4693, 0.2994, 0.1798, 0.3154, 0.1496, 0.3154, 0.1496, 0.2994, 0.1798, 0.1892, 0.1575, 0.2506, 0.1575, 0.2506, 0.1575, 0.1892, 0.1575, 0.367, 0.09083, 0.3067, 0.09023, 0.3067, 0.09023, 0.367, 0.09083, 0.2711, 0.2843, 0.2782, 0.2447, 0.2782, 0.2447, 0.2711, 0.2843, 0.2506, 0.1575, 0.2377, 0.1894, 0.2377, 0.1894, 0.2506, 0.1575, 0.2936, 0.5473, 0.2724, 0.5033, 0.3003, 0.4854, 0.3185, 0.5162, 0.2936, 0.5473, 0.3185, 0.5162, 0.3405, 0.5482, 0.3178, 0.585, 0.3178, 0.585, 0.3405, 0.5482, 0.3618, 0.5728, 0.342, 0.6121, 0.342, 0.6121, 0.3618, 0.5728, 0.3871, 0.5934, 0.3702, 0.6356, 0.3702, 0.6356, 0.3871, 0.5934, 0.4174, 0.616, 0.4026, 0.6572, 0.7118, 0.7242, 0.7232, 0.7019, 0.7496, 0.7141, 0.7481, 0.7411, 0.7481, 0.7411, 0.7496, 0.7141, 0.777, 0.7071, 0.7859, 0.7315, 0.7859, 0.7315, 0.777, 0.7071, 0.7982, 0.6828, 0.815, 0.698, 0.815, 0.698, 0.7982, 0.6828, 0.8074, 0.6476, 0.8276, 0.6496, 0.8276, 0.6496, 0.8074, 0.6476, 0.8022, 0.611, 0.8204, 0.5992, 0.8204, 0.5992, 0.8022, 0.611, 0.7839, 0.5828, 0.7953, 0.5604, 0.7953, 0.5604, 0.7839, 0.5828, 0.7575, 0.5705, 0.759, 0.5436, 0.759, 0.5436, 0.7575, 0.5705, 0.7301, 0.5775, 0.7202, 0.5559, 0.7202, 0.5559, 0.7301, 0.5775, 0.7089, 0.6019, 0.6922, 0.5866, 0.6922, 0.5866, 0.7089, 0.6019, 0.6997, 0.637, 0.6803, 0.6289, 0.6803, 0.6289, 0.6997, 0.637, 0.7049, 0.6736, 0.6867, 0.6854, 0.6867, 0.6854, 0.7049, 0.6736, 0.7232, 0.7019, 0.7118, 0.7242, 0.7202, 0.5559, 0.6922, 0.5866, 0.681, 0.5717, 0.7058, 0.5361, 0.6922, 0.5866, 0.6803, 0.6289, 0.6641, 0.6176, 0.681, 0.5717, 0.7058, 0.5361, 0.681, 0.5717, 0.6691, 0.556, 0.6926, 0.5222, 0.681, 0.5717, 0.6641, 0.6176, 0.6434, 0.5832, 0.6691, 0.556, 0.6434, 0.5832, 0.6641, 0.6176, 0.618, 0.6518, 0.6048, 0.6115, 0.6048, 0.6115, 0.618, 0.6518, 0.5643, 0.6754, 0.5563, 0.6326, 0.5563, 0.6326, 0.5643, 0.6754, 0.5338, 0.6829, 0.5308, 0.639, 0.5308, 0.639, 0.5338, 0.6829, 0.5067, 0.6848, 0.5078, 0.64, 0.4799, 0.636, 0.4753, 0.6813, 0.4433, 0.6737, 0.4526, 0.6322, 0.4174, 0.616, 0.4526, 0.6322, 0.4433, 0.6737, 0.4026, 0.6572, 0.7058, 0.5361, 0.6926, 0.5222, 0.7099, 0.4858, 0.7247, 0.4962, 0.7247, 0.4962, 0.7099, 0.4858, 0.721, 0.4529, 0.7365, 0.4613, 0.7365, 0.4613, 0.721, 0.4529, 0.7303, 0.4211, 0.7463, 0.4277, 0.7463, 0.4277, 0.7303, 0.4211, 0.7396, 0.371, 0.7562, 0.3742, 0.7562, 0.3742, 0.7396, 0.371, 0.7417, 0.3258, 0.7585, 0.3261, 0.7585, 0.3261, 0.7417, 0.3258, 0.7412, 0.28, 0.7578, 0.2769, 0.7578, 0.2769, 0.7412, 0.28, 0.7327, 0.2289, 0.7502, 0.2288, 0.7502, 0.2288, 0.7327, 0.2289, 0.7223, 0.1914, 0.707, 0.1582, 0.684, 0.1191, 0.6821, 0.0843, 0.7529, 0.08447, 0.7502, 0.2288, 0.7529, 0.08447, 0.789, 0.08391, 0.7887, 0.2283, 0.7887, 0.2283, 0.789, 0.08391, 0.8888, 0.08391, 0.8886, 0.2283, 0.684, 0.1191, 0.662, 0.08703, 0.6821, 0.0843, 0.4753, 0.6813, 0.5067, 0.6848, 0.5146, 0.9144, 0.4594, 0.9161, 0.5078, 0.64, 0.5067, 0.6848, 0.4753, 0.6813, 0.4799, 0.636, 0.4433, 0.6737, 0.4753, 0.6813, 0.4594, 0.9161, 0.3978, 0.9051, 0.2936, 0.5473, 0.3185, 0.5162, 0.3003, 0.4854, 0.2724, 0.5033, 0.2936, 0.5473, 0.3178, 0.585, 0.3405, 0.5482, 0.3185, 0.5162, 0.3178, 0.585, 0.342, 0.6121, 0.3618, 0.5728, 0.3405, 0.5482, 0.342, 0.6121, 0.3702, 0.6356, 0.3871, 0.5934, 0.3618, 0.5728, 0.3702, 0.6356, 0.4026, 0.6572, 0.4174, 0.616, 0.3871, 0.5934, 0.7118, 0.7242, 0.7481, 0.7411, 0.7496, 0.7141, 0.7232, 0.7019, 0.7481, 0.7411, 0.7859, 0.7315, 0.777, 0.7071, 0.7496, 0.7141, 0.7859, 0.7315, 0.815, 0.698, 0.7982, 0.6828, 0.777, 0.7071, 0.815, 0.698, 0.8276, 0.6496, 0.8074, 0.6476, 0.7982, 0.6828, 0.8276, 0.6496, 0.8204, 0.5992, 0.8022, 0.611, 0.8074, 0.6476, 0.8204, 0.5992, 0.7953, 0.5604, 0.7839, 0.5828, 0.8022, 0.611, 0.7953, 0.5604, 0.759, 0.5436, 0.7575, 0.5705, 0.7839, 0.5828, 0.759, 0.5436, 0.7202, 0.5559, 0.7301, 0.5775, 0.7575, 0.5705, 0.7202, 0.5559, 0.6922, 0.5866, 0.7089, 0.6019, 0.7301, 0.5775, 0.6922, 0.5866, 0.6803, 0.6289, 0.6997, 0.637, 0.7089, 0.6019, 0.6803, 0.6289, 0.6867, 0.6854, 0.7049, 0.6736, 0.6997, 0.637, 0.6867, 0.6854, 0.7118, 0.7242, 0.7232, 0.7019, 0.7049, 0.6736, 0.7202, 0.5559, 0.7058, 0.5361, 0.681, 0.5717, 0.6922, 0.5866, 0.6922, 0.5866, 0.681, 0.5717, 0.6641, 0.6176, 0.6803, 0.6289, 0.7058, 0.5361, 0.6926, 0.5222, 0.6691, 0.556, 0.681, 0.5717, 0.681, 0.5717, 0.6691, 0.556, 0.6434, 0.5832, 0.6641, 0.6176, 0.6434, 0.5832, 0.6048, 0.6115, 0.618, 0.6518, 0.6641, 0.6176, 0.6048, 0.6115, 0.5563, 0.6326, 0.5643, 0.6754, 0.618, 0.6518, 0.5563, 0.6326, 0.5308, 0.639, 0.5338, 0.6829, 0.5643, 0.6754, 0.5308, 0.639, 0.5078, 0.64, 0.5067, 0.6848, 0.5338, 0.6829, 0.4799, 0.636, 0.4526, 0.6322, 0.4433, 0.6737, 0.4753, 0.6813, 0.4174, 0.616, 0.4026, 0.6572, 0.4433, 0.6737, 0.4526, 0.6322, 0.7058, 0.5361, 0.7247, 0.4962, 0.7099, 0.4858, 0.6926, 0.5222, 0.7247, 0.4962, 0.7365, 0.4613, 0.721, 0.4529, 0.7099, 0.4858, 0.7365, 0.4613, 0.7463, 0.4277, 0.7303, 0.4211, 0.721, 0.4529, 0.7463, 0.4277, 0.7562, 0.3742, 0.7396, 0.371, 0.7303, 0.4211, 0.7562, 0.3742, 0.7585, 0.3261, 0.7417, 0.3258, 0.7396, 0.371, 0.7585, 0.3261, 0.7578, 0.2769, 0.7412, 0.28, 0.7417, 0.3258, 0.7578, 0.2769, 0.7502, 0.2288, 0.7327, 0.2289, 0.7412, 0.28, 0.7502, 0.2288, 0.7529, 0.08447, 0.6821, 0.0843, 0.684, 0.1191, 0.707, 0.1582, 0.7223, 0.1914, 0.7327, 0.2289, 0.7502, 0.2288, 0.7887, 0.2283, 0.789, 0.08391, 0.7529, 0.08447, 0.7887, 0.2283, 0.8886, 0.2283, 0.8888, 0.08391, 0.789, 0.08391, 0.684, 0.1191, 0.6821, 0.0843, 0.662, 0.08703, 0.4753, 0.6813, 0.4594, 0.9161, 0.5146, 0.9144, 0.5067, 0.6848, 0.5078, 0.64, 0.4799, 0.636, 0.4753, 0.6813, 0.5067, 0.6848, 0.4433, 0.6737, 0.3978, 0.9051, 0.4594, 0.9161, 0.4753, 0.6813, 0.3702, 0.6356, 0.3702, 0.6356, 0.342, 0.6121, 0.342, 0.6121, 0.4526, 0.6322, 0.4526, 0.6322, 0.4799, 0.636, 0.4799, 0.636, 0.7412, 0.28, 0.7412, 0.28, 0.7327, 0.2289, 0.7327, 0.2289, 0.7982, 0.6828, 0.7982, 0.6828, 0.8074, 0.6476, 0.8074, 0.6476, 0.7202, 0.5559, 0.7202, 0.5559, 0.759, 0.5436, 0.759, 0.5436, 0.618, 0.6518, 0.618, 0.6518, 0.5643, 0.6754, 0.5643, 0.6754, 0.8886, 0.2283, 0.8886, 0.2283, 0.7887, 0.2283, 0.7887, 0.2283, 0.3871, 0.5934, 0.3871, 0.5934, 0.4174, 0.616, 0.4174, 0.616, 0.5067, 0.6848, 0.5067, 0.6848, 0.5146, 0.9144, 0.5146, 0.9144, 0.7417, 0.3258, 0.7417, 0.3258, 0.7412, 0.28, 0.7412, 0.28, 0.7839, 0.5828, 0.7839, 0.5828, 0.7575, 0.5705, 0.7575, 0.5705, 0.6867, 0.6854, 0.6867, 0.6854, 0.6803, 0.6289, 0.6803, 0.6289, 0.6641, 0.6176, 0.6641, 0.6176, 0.618, 0.6518, 0.618, 0.6518, 0.7887, 0.2283, 0.7887, 0.2283, 0.7502, 0.2288, 0.7502, 0.2288, 0.3185, 0.5162, 0.3185, 0.5162, 0.3405, 0.5482, 0.3405, 0.5482, 0.7396, 0.371, 0.7396, 0.371, 0.7417, 0.3258, 0.7417, 0.3258, 0.7089, 0.6019, 0.7089, 0.6019, 0.6997, 0.637, 0.6997, 0.637, 0.4799, 0.636, 0.4799, 0.636, 0.5078, 0.64, 0.5078, 0.64, 0.7223, 0.1914, 0.7223, 0.1914, 0.707, 0.1582, 0.707, 0.1582, 0.7303, 0.4211, 0.7303, 0.4211, 0.7396, 0.371, 0.7396, 0.371, 0.7232, 0.7019, 0.7232, 0.7019, 0.7496, 0.7141, 0.7496, 0.7141, 0.5078, 0.64, 0.5078, 0.64, 0.5308, 0.639, 0.5308, 0.639, 0.6434, 0.5832, 0.6434, 0.5832, 0.6691, 0.556, 0.6691, 0.556, 0.721, 0.4529, 0.721, 0.4529, 0.7303, 0.4211, 0.7303, 0.4211, 0.8276, 0.6496, 0.8276, 0.6496, 0.815, 0.698, 0.815, 0.698, 0.5308, 0.639, 0.5308, 0.639, 0.5563, 0.6326, 0.5563, 0.6326, 0.342, 0.6121, 0.342, 0.6121, 0.3178, 0.585, 0.3178, 0.585, 0.5146, 0.9144, 0.5146, 0.9144, 0.4594, 0.9161, 0.4594, 0.9161, 0.7502, 0.2288, 0.7502, 0.2288, 0.7578, 0.2769, 0.7578, 0.2769, 0.777, 0.7071, 0.777, 0.7071, 0.7982, 0.6828, 0.7982, 0.6828, 0.7099, 0.4858, 0.7099, 0.4858, 0.721, 0.4529, 0.721, 0.4529, 0.759, 0.5436, 0.759, 0.5436, 0.7953, 0.5604, 0.7953, 0.5604, 0.5563, 0.6326, 0.5563, 0.6326, 0.6048, 0.6115, 0.6048, 0.6115, 0.684, 0.1191, 0.684, 0.1191, 0.662, 0.08703, 0.662, 0.08703, 0.3978, 0.9051, 0.3978, 0.9051, 0.4433, 0.6737, 0.4433, 0.6737, 0.7578, 0.2769, 0.7578, 0.2769, 0.7585, 0.3261, 0.7585, 0.3261, 0.8022, 0.611, 0.8022, 0.611, 0.7839, 0.5828, 0.7839, 0.5828, 0.6926, 0.5222, 0.6926, 0.5222, 0.7099, 0.4858, 0.7099, 0.4858, 0.6048, 0.6115, 0.6048, 0.6115, 0.6434, 0.5832, 0.6434, 0.5832, 0.8888, 0.08391, 0.8888, 0.08391, 0.8886, 0.2283, 0.8886, 0.2283, 0.3405, 0.5482, 0.3405, 0.5482, 0.3618, 0.5728, 0.3618, 0.5728, 0.7585, 0.3261, 0.7585, 0.3261, 0.7562, 0.3742, 0.7562, 0.3742, 0.7301, 0.5775, 0.7301, 0.5775, 0.7089, 0.6019, 0.7089, 0.6019, 0.4174, 0.616, 0.4174, 0.616, 0.4526, 0.6322, 0.4526, 0.6322, 0.7481, 0.7411, 0.7481, 0.7411, 0.7118, 0.7242, 0.7118, 0.7242, 0.2724, 0.5033, 0.2724, 0.5033, 0.3003, 0.4854, 0.3003, 0.4854, 0.7562, 0.3742, 0.7562, 0.3742, 0.7463, 0.4277, 0.7463, 0.4277, 0.7049, 0.6736, 0.7049, 0.6736, 0.7232, 0.7019, 0.7232, 0.7019, 0.6691, 0.556, 0.6691, 0.556, 0.6926, 0.5222, 0.6926, 0.5222, 0.7327, 0.2289, 0.7327, 0.2289, 0.7223, 0.1914, 0.7223, 0.1914, 0.7463, 0.4277, 0.7463, 0.4277, 0.7365, 0.4613, 0.7365, 0.4613, 0.815, 0.698, 0.815, 0.698, 0.7859, 0.7315, 0.7859, 0.7315, 0.3178, 0.585, 0.3178, 0.585, 0.2936, 0.5473, 0.2936, 0.5473, 0.7058, 0.5361, 0.7058, 0.5361, 0.7202, 0.5559, 0.7202, 0.5559, 0.6821, 0.0843, 0.6821, 0.0843, 0.7529, 0.08447, 0.7529, 0.08447, 0.7496, 0.7141, 0.7496, 0.7141, 0.777, 0.7071, 0.777, 0.7071, 0.7365, 0.4613, 0.7365, 0.4613, 0.7247, 0.4962, 0.7247, 0.4962, 0.7953, 0.5604, 0.7953, 0.5604, 0.8204, 0.5992, 0.8204, 0.5992, 0.662, 0.08703, 0.662, 0.08703, 0.6821, 0.0843, 0.6821, 0.0843, 0.4026, 0.6572, 0.4026, 0.6572, 0.3702, 0.6356, 0.3702, 0.6356, 0.8074, 0.6476, 0.8074, 0.6476, 0.8022, 0.611, 0.8022, 0.611, 0.7247, 0.4962, 0.7247, 0.4962, 0.7058, 0.5361, 0.7058, 0.5361, 0.789, 0.08391, 0.789, 0.08391, 0.8888, 0.08391, 0.8888, 0.08391, 0.3618, 0.5728, 0.3618, 0.5728, 0.3871, 0.5934, 0.3871, 0.5934, 0.4594, 0.9161, 0.4594, 0.9161, 0.3978, 0.9051, 0.3978, 0.9051, 0.7575, 0.5705, 0.7575, 0.5705, 0.7301, 0.5775, 0.7301, 0.5775, 0.4433, 0.6737, 0.4433, 0.6737, 0.4026, 0.6572, 0.4026, 0.6572, 0.7118, 0.7242, 0.7118, 0.7242, 0.6867, 0.6854, 0.6867, 0.6854, 0.7529, 0.08447, 0.7529, 0.08447, 0.789, 0.08391, 0.789, 0.08391, 0.3003, 0.4854, 0.3003, 0.4854, 0.3185, 0.5162, 0.3185, 0.5162, 0.6997, 0.637, 0.6997, 0.637, 0.7049, 0.6736, 0.7049, 0.6736, 0.707, 0.1582, 0.707, 0.1582, 0.684, 0.1191, 0.684, 0.1191, 0.7859, 0.7315, 0.7859, 0.7315, 0.7481, 0.7411, 0.7481, 0.7411, 0.5338, 0.6829, 0.5338, 0.6829, 0.5067, 0.6848, 0.5067, 0.6848, 0.2936, 0.5473, 0.2936, 0.5473, 0.2724, 0.5033, 0.2724, 0.5033, 0.6803, 0.6289, 0.6803, 0.6289, 0.6641, 0.6176, 0.6641, 0.6176, 0.8204, 0.5992, 0.8204, 0.5992, 0.8276, 0.6496, 0.8276, 0.6496, 0.5643, 0.6754, 0.5643, 0.6754, 0.5338, 0.6829, 0.5338, 0.6829])
me_cube_003.materials.append(mat_material)
me_cube_003.materials.append(mat_material_001)
me_cube_003.use_remesh_preserve_volume = False
me_cube_003.use_remesh_preserve_attributes = False
me_cube_003.use_mirror_vertex_groups = False
me_cube_003.update()
me_cube_002 = bpy.data.meshes.new('Cube.002')
me_cube_002.from_pydata([(1.535, -0.3251, 0.3935), (1.559, -0.3251, 1.28), (1.051, -0.3251, 1.113), (1.088, -0.3251, 0.9727), (1.102, -0.3251, 0.7902), (1.088, -0.3251, 0.6077), (1.035, -0.3251, 0.4014), (1.547, -0.3251, 0.8365), (1.553, -0.3251, 1.058), (1.541, -0.3251, 0.615), (1.535, 0.3498, 0.3935), (1.559, 0.3498, 1.28), (1.051, 0.3498, 1.113), (1.088, 0.3498, 0.9727), (1.102, 0.3498, 0.7902), (1.088, 0.3498, 0.6077), (1.035, 0.3498, 0.4014), (1.547, 0.3498, 0.8365), (1.553, 0.3498, 1.058), (1.541, 0.3498, 0.615)], [], [(3, 8, 1, 2), (8, 3, 4, 7), (7, 4, 5, 9), (9, 5, 6, 0), (13, 12, 11, 18), (18, 17, 14, 13), (17, 19, 15, 14), (19, 10, 16, 15), (9, 19, 17, 7), (8, 18, 11, 1), (5, 15, 16, 6), (2, 12, 13, 3), (7, 17, 18, 8), (6, 16, 10, 0), (4, 14, 15, 5), (1, 11, 12, 2), (0, 10, 19, 9), (3, 13, 14, 4)])
me_cube_002.polygons.foreach_set('material_index', [0, 0, 0, 0, 0, 0, 0, 0, 1, 1, 1, 1, 1, 1, 1, 1, 1, 1])
_uv = me_cube_002.uv_layers.new(name='UVMap')
_uv.uv.foreach_set('vector', [0.7501, 0.3845, 0.8567, 0.4106, 0.8581, 0.4783, 0.7417, 0.4273, 0.8567, 0.4106, 0.7501, 0.3845, 0.7532, 0.3287, 0.8553, 0.3429, 0.8553, 0.3429, 0.7532, 0.3287, 0.7501, 0.2729, 0.854, 0.2751, 0.854, 0.2751, 0.7501, 0.2729, 0.738, 0.2099, 0.8526, 0.2074, 0.7501, 0.3845, 0.7417, 0.4273, 0.8581, 0.4783, 0.8567, 0.4106, 0.8567, 0.4106, 0.8553, 0.3429, 0.7532, 0.3287, 0.7501, 0.3845, 0.8553, 0.3429, 0.854, 0.2751, 0.7501, 0.2729, 0.7532, 0.3287, 0.854, 0.2751, 0.8526, 0.2074, 0.738, 0.2099, 0.7501, 0.2729, 0.854, 0.2751, 0.854, 0.2751, 0.8553, 0.3429, 0.8553, 0.3429, 0.8567, 0.4106, 0.8567, 0.4106, 0.8581, 0.4783, 0.8581, 0.4783, 0.7501, 0.2729, 0.7501, 0.2729, 0.738, 0.2099, 0.738, 0.2099, 0.7417, 0.4273, 0.7417, 0.4273, 0.7501, 0.3845, 0.7501, 0.3845, 0.8553, 0.3429, 0.8553, 0.3429, 0.8567, 0.4106, 0.8567, 0.4106, 0.738, 0.2099, 0.738, 0.2099, 0.8526, 0.2074, 0.8526, 0.2074, 0.7532, 0.3287, 0.7532, 0.3287, 0.7501, 0.2729, 0.7501, 0.2729, 0.8581, 0.4783, 0.8581, 0.4783, 0.7417, 0.4273, 0.7417, 0.4273, 0.8526, 0.2074, 0.8526, 0.2074, 0.854, 0.2751, 0.854, 0.2751, 0.7501, 0.3845, 0.7501, 0.3845, 0.7532, 0.3287, 0.7532, 0.3287])
me_cube_002.materials.append(mat_material)
me_cube_002.materials.append(mat_material_001)
me_cube_002.use_remesh_preserve_volume = False
me_cube_002.use_remesh_preserve_attributes = False
me_cube_002.use_mirror_vertex_groups = False
me_cube_002.update()
me_cube = bpy.data.meshes.new('Cube')
me_cube.from_pydata([(-0.4884, -0.3251, 1.706), (-0.3837, -0.3251, 1.754), (-0.6977, -0.3251, 2.535), (-0.93, -0.3251, 2.421), (-0.7334, -0.3251, 1.532), (-0.8279, -0.3251, 1.43), (-0.9096, -0.3251, 1.305), (-1.627, -0.3251, 1.701), (-1.139, -0.3251, 2.265), (-1.361, -0.3251, 2.068), (-1.507, -0.3251, 1.89), (-0.6288, -0.3251, 1.618), (-0.3708, -0.3251, 1.765), (-0.2236, -0.3251, 1.817), (-0.4327, -0.3251, 2.618), (-0.6814, -0.3251, 2.545), (-0.4884, 0.3498, 1.706), (-0.3837, 0.3498, 1.754), (-0.6977, 0.3498, 2.535), (-0.93, 0.3498, 2.421), (-0.7334, 0.3498, 1.532), (-0.8279, 0.3498, 1.43), (-0.9096, 0.3498, 1.305), (-1.627, 0.3498, 1.701), (-1.139, 0.3498, 2.265), (-1.361, 0.3498, 2.068), (-1.507, 0.3498, 1.89), (-0.6288, 0.3498, 1.618), (-0.3708, 0.3498, 1.765), (-0.2236, 0.3498, 1.817), (-0.4327, 0.3498, 2.618), (-0.6814, 0.3498, 2.545)], [], [(10, 7, 6, 5), (10, 5, 4, 9), (11, 8, 9, 4), (8, 11, 0, 3), (1, 2, 3, 0), (13, 14, 15, 12), (26, 21, 22, 23), (26, 25, 20, 21), (27, 20, 25, 24), (24, 19, 16, 27), (17, 16, 19, 18), (29, 28, 31, 30), (1, 17, 18, 2), (3, 19, 24, 8), (12, 28, 29, 13), (7, 23, 22, 6), (9, 25, 26, 10), (2, 18, 19, 3), (15, 31, 28, 12), (11, 27, 16, 0), (6, 22, 21, 5), (4, 20, 27, 11), (14, 30, 31, 15), (5, 21, 20, 4), (8, 24, 25, 9), (13, 29, 30, 14), (0, 16, 17, 1), (10, 26, 23, 7)])
me_cube.polygons.foreach_set('material_index', [0, 0, 0, 0, 0, 0, 0, 0, 0, 0, 0, 0, 1, 1, 1, 1, 1, 1, 1, 1, 1, 1, 1, 1, 1, 1, 1, 1])
_uv = me_cube.uv_layers.new(name='UVMap')
_uv.uv.foreach_set('vector', [0.1552, 0.6647, 0.1277, 0.607, 0.2922, 0.4861, 0.3109, 0.5243, 0.1552, 0.6647, 0.3109, 0.5243, 0.3325, 0.5555, 0.1886, 0.7194, 0.3565, 0.5816, 0.2395, 0.7794, 0.1886, 0.7194, 0.3325, 0.5555, 0.2395, 0.7794, 0.3565, 0.5816, 0.3887, 0.6086, 0.2875, 0.827, 0.4127, 0.6234, 0.3407, 0.8621, 0.2875, 0.827, 0.3887, 0.6086, 0.4494, 0.6426, 0.4015, 0.8874, 0.3445, 0.8652, 0.4157, 0.6266, 0.1552, 0.6647, 0.3109, 0.5243, 0.2922, 0.4861, 0.1277, 0.607, 0.1552, 0.6647, 0.1886, 0.7194, 0.3325, 0.5555, 0.3109, 0.5243, 0.3565, 0.5816, 0.3325, 0.5555, 0.1886, 0.7194, 0.2395, 0.7794, 0.2395, 0.7794, 0.2875, 0.827, 0.3887, 0.6086, 0.3565, 0.5816, 0.4127, 0.6234, 0.3887, 0.6086, 0.2875, 0.827, 0.3407, 0.8621, 0.4494, 0.6426, 0.4157, 0.6266, 0.3445, 0.8652, 0.4015, 0.8874, 0.4127, 0.6234, 0.4127, 0.6234, 0.3407, 0.8621, 0.3407, 0.8621, 0.2875, 0.827, 0.2875, 0.827, 0.2395, 0.7794, 0.2395, 0.7794, 0.4157, 0.6266, 0.4157, 0.6266, 0.4494, 0.6426, 0.4494, 0.6426, 0.1277, 0.607, 0.1277, 0.607, 0.2922, 0.4861, 0.2922, 0.4861, 0.1886, 0.7194, 0.1886, 0.7194, 0.1552, 0.6647, 0.1552, 0.6647, 0.3407, 0.8621, 0.3407, 0.8621, 0.2875, 0.827, 0.2875, 0.827, 0.3445, 0.8652, 0.3445, 0.8652, 0.4157, 0.6266, 0.4157, 0.6266, 0.3565, 0.5816, 0.3565, 0.5816, 0.3887, 0.6086, 0.3887, 0.6086, 0.2922, 0.4861, 0.2922, 0.4861, 0.3109, 0.5243, 0.3109, 0.5243, 0.3325, 0.5555, 0.3325, 0.5555, 0.3565, 0.5816, 0.3565, 0.5816, 0.4015, 0.8874, 0.4015, 0.8874, 0.3445, 0.8652, 0.3445, 0.8652, 0.3109, 0.5243, 0.3109, 0.5243, 0.3325, 0.5555, 0.3325, 0.5555, 0.2395, 0.7794, 0.2395, 0.7794, 0.1886, 0.7194, 0.1886, 0.7194, 0.4494, 0.6426, 0.4494, 0.6426, 0.4015, 0.8874, 0.4015, 0.8874, 0.3887, 0.6086, 0.3887, 0.6086, 0.4127, 0.6234, 0.4127, 0.6234, 0.1552, 0.6647, 0.1552, 0.6647, 0.1277, 0.607, 0.1277, 0.607])
me_cube.materials.append(mat_material)
me_cube.materials.append(mat_material_001)
me_cube.use_remesh_preserve_volume = False
me_cube.use_remesh_preserve_attributes = False
me_cube.use_mirror_vertex_groups = False
me_cube.update()
me_cube_001 = bpy.data.meshes.new('Cube.001')
me_cube_001.from_pydata([(-0.01499, -2.98e-08, 0.2038), (-0.1149, -2.98e-08, 0.169), (-0.184, -2.98e-08, 0.08894), (-0.2038, -2.98e-08, -0.01499), (-0.169, -2.98e-08, -0.1149), (-0.08894, -2.98e-08, -0.184), (0.01499, -2.98e-08, -0.2038), (0.1149, -2.98e-08, -0.169), (0.184, -2.98e-08, -0.08894), (0.2038, -2.98e-08, 0.01499), (0.169, -2.98e-08, 0.1149), (0.08894, -2.98e-08, 0.184)], [], [(2, 3, 4, 5, 6, 7, 8, 9, 10, 11, 0, 1)])
_uv = me_cube_001.uv_layers.new(name='UVMap')
_uv.uv.foreach_set('vector', [0.7941, 0.6488, 0.7911, 0.6791, 0.7771, 0.7032, 0.756, 0.7148, 0.7333, 0.7108, 0.7152, 0.6922, 0.7065, 0.6641, 0.7095, 0.6338, 0.7234, 0.6097, 0.7446, 0.598, 0.7672, 0.6021, 0.7854, 0.6207])
me_cube_001.materials.append(mat_material)
me_cube_001.materials.append(mat_material_001)
me_cube_001.use_remesh_preserve_volume = False
me_cube_001.use_remesh_preserve_attributes = False
me_cube_001.use_mirror_vertex_groups = False
me_cube_001.update()
me_segment_l_004 = bpy.data.meshes.new('Segment_L.004')
me_segment_l_004.from_pydata([(-0.4884, -0.3251, 1.706), (-0.3837, -0.3251, 1.754), (-0.6977, -0.3251, 2.535), (-0.93, -0.3251, 2.421), (-0.7334, -0.3251, 1.532), (-0.8279, -0.3251, 1.43), (-0.9096, -0.3251, 1.305), (-1.627, -0.3251, 1.701), (-1.139, -0.3251, 2.265), (-1.361, -0.3251, 2.068), (-1.507, -0.3251, 1.89), (-0.6288, -0.3251, 1.618), (-0.3708, -0.3251, 1.765), (-0.2236, -0.3251, 1.817), (-0.4327, -0.3251, 2.618), (-0.6814, -0.3251, 2.545), (-0.4884, 0.3498, 1.706), (-0.3837, 0.3498, 1.754), (-0.6977, 0.3498, 2.535), (-0.93, 0.3498, 2.421), (-0.7334, 0.3498, 1.532), (-0.8279, 0.3498, 1.43), (-0.9096, 0.3498, 1.305), (-1.627, 0.3498, 1.701), (-1.139, 0.3498, 2.265), (-1.361, 0.3498, 2.068), (-1.507, 0.3498, 1.89), (-0.6288, 0.3498, 1.618), (-0.3708, 0.3498, 1.765), (-0.2236, 0.3498, 1.817), (-0.4327, 0.3498, 2.618), (-0.6814, 0.3498, 2.545)], [], [(10, 7, 6, 5), (10, 5, 4, 9), (11, 8, 9, 4), (8, 11, 0, 3), (1, 2, 3, 0), (13, 14, 15, 12), (26, 21, 22, 23), (26, 25, 20, 21), (27, 20, 25, 24), (24, 19, 16, 27), (17, 16, 19, 18), (29, 28, 31, 30), (1, 17, 18, 2), (3, 19, 24, 8), (12, 28, 29, 13), (7, 23, 22, 6), (9, 25, 26, 10), (2, 18, 19, 3), (15, 31, 28, 12), (11, 27, 16, 0), (6, 22, 21, 5), (4, 20, 27, 11), (14, 30, 31, 15), (5, 21, 20, 4), (8, 24, 25, 9), (13, 29, 30, 14), (0, 16, 17, 1), (10, 26, 23, 7)])
me_segment_l_004.polygons.foreach_set('material_index', [0, 0, 0, 0, 0, 0, 0, 0, 0, 0, 0, 0, 1, 1, 1, 1, 1, 1, 1, 1, 1, 1, 1, 1, 1, 1, 1, 1])
_uv = me_segment_l_004.uv_layers.new(name='UVMap')
_uv.uv.foreach_set('vector', [0.1552, 0.6647, 0.1277, 0.607, 0.2922, 0.4861, 0.3109, 0.5243, 0.1552, 0.6647, 0.3109, 0.5243, 0.3325, 0.5555, 0.1886, 0.7194, 0.3565, 0.5816, 0.2395, 0.7794, 0.1886, 0.7194, 0.3325, 0.5555, 0.2395, 0.7794, 0.3565, 0.5816, 0.3887, 0.6086, 0.2875, 0.827, 0.4127, 0.6234, 0.3407, 0.8621, 0.2875, 0.827, 0.3887, 0.6086, 0.4494, 0.6426, 0.4015, 0.8874, 0.3445, 0.8652, 0.4157, 0.6266, 0.1552, 0.6647, 0.3109, 0.5243, 0.2922, 0.4861, 0.1277, 0.607, 0.1552, 0.6647, 0.1886, 0.7194, 0.3325, 0.5555, 0.3109, 0.5243, 0.3565, 0.5816, 0.3325, 0.5555, 0.1886, 0.7194, 0.2395, 0.7794, 0.2395, 0.7794, 0.2875, 0.827, 0.3887, 0.6086, 0.3565, 0.5816, 0.4127, 0.6234, 0.3887, 0.6086, 0.2875, 0.827, 0.3407, 0.8621, 0.4494, 0.6426, 0.4157, 0.6266, 0.3445, 0.8652, 0.4015, 0.8874, 0.4127, 0.6234, 0.4127, 0.6234, 0.3407, 0.8621, 0.3407, 0.8621, 0.2875, 0.827, 0.2875, 0.827, 0.2395, 0.7794, 0.2395, 0.7794, 0.4157, 0.6266, 0.4157, 0.6266, 0.4494, 0.6426, 0.4494, 0.6426, 0.1277, 0.607, 0.1277, 0.607, 0.2922, 0.4861, 0.2922, 0.4861, 0.1886, 0.7194, 0.1886, 0.7194, 0.1552, 0.6647, 0.1552, 0.6647, 0.3407, 0.8621, 0.3407, 0.8621, 0.2875, 0.827, 0.2875, 0.827, 0.3445, 0.8652, 0.3445, 0.8652, 0.4157, 0.6266, 0.4157, 0.6266, 0.3565, 0.5816, 0.3565, 0.5816, 0.3887, 0.6086, 0.3887, 0.6086, 0.2922, 0.4861, 0.2922, 0.4861, 0.3109, 0.5243, 0.3109, 0.5243, 0.3325, 0.5555, 0.3325, 0.5555, 0.3565, 0.5816, 0.3565, 0.5816, 0.4015, 0.8874, 0.4015, 0.8874, 0.3445, 0.8652, 0.3445, 0.8652, 0.3109, 0.5243, 0.3109, 0.5243, 0.3325, 0.5555, 0.3325, 0.5555, 0.2395, 0.7794, 0.2395, 0.7794, 0.1886, 0.7194, 0.1886, 0.7194, 0.4494, 0.6426, 0.4494, 0.6426, 0.4015, 0.8874, 0.4015, 0.8874, 0.3887, 0.6086, 0.3887, 0.6086, 0.4127, 0.6234, 0.4127, 0.6234, 0.1552, 0.6647, 0.1552, 0.6647, 0.1277, 0.607, 0.1277, 0.607])
me_segment_l_004.materials.append(mat_leuchten)
me_segment_l_004.materials.append(mat_material_001)
me_segment_l_004.use_remesh_preserve_volume = False
me_segment_l_004.use_remesh_preserve_attributes = False
me_segment_l_004.use_mirror_vertex_groups = False
me_segment_l_004.update()
me_segment_l_003 = bpy.data.meshes.new('Segment_L.003')
me_segment_l_003.from_pydata([(1.535, -0.3251, 0.3935), (1.559, -0.3251, 1.28), (1.051, -0.3251, 1.113), (1.088, -0.3251, 0.9727), (1.102, -0.3251, 0.7902), (1.088, -0.3251, 0.6077), (1.035, -0.3251, 0.4014), (1.547, -0.3251, 0.8365), (1.553, -0.3251, 1.058), (1.541, -0.3251, 0.615), (1.535, 0.3498, 0.3935), (1.559, 0.3498, 1.28), (1.051, 0.3498, 1.113), (1.088, 0.3498, 0.9727), (1.102, 0.3498, 0.7902), (1.088, 0.3498, 0.6077), (1.035, 0.3498, 0.4014), (1.547, 0.3498, 0.8365), (1.553, 0.3498, 1.058), (1.541, 0.3498, 0.615)], [], [(3, 8, 1, 2), (8, 3, 4, 7), (7, 4, 5, 9), (9, 5, 6, 0), (13, 12, 11, 18), (18, 17, 14, 13), (17, 19, 15, 14), (19, 10, 16, 15), (9, 19, 17, 7), (8, 18, 11, 1), (5, 15, 16, 6), (2, 12, 13, 3), (7, 17, 18, 8), (6, 16, 10, 0), (4, 14, 15, 5), (1, 11, 12, 2), (0, 10, 19, 9), (3, 13, 14, 4)])
me_segment_l_003.polygons.foreach_set('material_index', [0, 0, 0, 0, 0, 0, 0, 0, 1, 1, 1, 1, 1, 1, 1, 1, 1, 1])
_uv = me_segment_l_003.uv_layers.new(name='UVMap')
_uv.uv.foreach_set('vector', [0.7501, 0.3845, 0.8567, 0.4106, 0.8581, 0.4783, 0.7417, 0.4273, 0.8567, 0.4106, 0.7501, 0.3845, 0.7532, 0.3287, 0.8553, 0.3429, 0.8553, 0.3429, 0.7532, 0.3287, 0.7501, 0.2729, 0.854, 0.2751, 0.854, 0.2751, 0.7501, 0.2729, 0.738, 0.2099, 0.8526, 0.2074, 0.7501, 0.3845, 0.7417, 0.4273, 0.8581, 0.4783, 0.8567, 0.4106, 0.8567, 0.4106, 0.8553, 0.3429, 0.7532, 0.3287, 0.7501, 0.3845, 0.8553, 0.3429, 0.854, 0.2751, 0.7501, 0.2729, 0.7532, 0.3287, 0.854, 0.2751, 0.8526, 0.2074, 0.738, 0.2099, 0.7501, 0.2729, 0.854, 0.2751, 0.854, 0.2751, 0.8553, 0.3429, 0.8553, 0.3429, 0.8567, 0.4106, 0.8567, 0.4106, 0.8581, 0.4783, 0.8581, 0.4783, 0.7501, 0.2729, 0.7501, 0.2729, 0.738, 0.2099, 0.738, 0.2099, 0.7417, 0.4273, 0.7417, 0.4273, 0.7501, 0.3845, 0.7501, 0.3845, 0.8553, 0.3429, 0.8553, 0.3429, 0.8567, 0.4106, 0.8567, 0.4106, 0.738, 0.2099, 0.738, 0.2099, 0.8526, 0.2074, 0.8526, 0.2074, 0.7532, 0.3287, 0.7532, 0.3287, 0.7501, 0.2729, 0.7501, 0.2729, 0.8581, 0.4783, 0.8581, 0.4783, 0.7417, 0.4273, 0.7417, 0.4273, 0.8526, 0.2074, 0.8526, 0.2074, 0.854, 0.2751, 0.854, 0.2751, 0.7501, 0.3845, 0.7501, 0.3845, 0.7532, 0.3287, 0.7532, 0.3287])
me_segment_l_003.materials.append(mat_leuchten)
me_segment_l_003.materials.append(mat_material_001)
me_segment_l_003.use_remesh_preserve_volume = False
me_segment_l_003.use_remesh_preserve_attributes = False
me_segment_l_003.use_mirror_vertex_groups = False
me_segment_l_003.update()
me_segment_l_001 = bpy.data.meshes.new('Segment_L.001')
me_segment_l_001.from_pydata([(-0.88, -0.3452, 1.29), (-0.93, -0.3452, 1.174), (-0.9667, -0.3452, 1.062), (-0.9957, -0.3452, 0.9191), (-1.009, -0.3452, 0.7723), (-1.002, -0.3452, 0.6448), (-0.9706, -0.3452, 0.5154), (-0.9358, -0.3452, 0.4246), (-0.8779, -0.3452, 0.3029), (-0.8083, -0.3452, 0.2043), (-0.7098, -0.3452, 0.1271), (-0.5823, -0.3452, 0.05946), (-1.07, -0.3452, 1.378), (-1.128, -0.3452, 1.25), (-1.186, -0.3452, 1.101), (-1.218, -0.3452, 0.9256), (-1.226, -0.3452, 0.7614), (-1.217, -0.3452, 0.5934), (-1.186, -0.3452, 0.4446), (-1.147, -0.3452, 0.3345), (-1.091, -0.3452, 0.2302), (-1.626, -0.3452, 0.2302), (-1.636, -0.3452, 0.004185), (-0.5829, -0.3452, 0.01191), (-1.109, -0.3452, 0.008048), (-0.8461, -0.3452, 0.00998), (-1.372, -0.3452, 0.006117), (-1.358, -0.3452, 0.2302), (-0.88, 0.4081, 1.29), (-0.93, 0.4081, 1.174), (-0.9667, 0.4081, 1.062), (-0.9957, 0.4081, 0.9191), (-1.009, 0.4081, 0.7723), (-1.002, 0.4081, 0.6448), (-0.9706, 0.4081, 0.5154), (-0.9358, 0.4081, 0.4246), (-0.8779, 0.4081, 0.3029), (-0.8083, 0.4081, 0.2043), (-0.7098, 0.4081, 0.1271), (-0.5823, 0.4081, 0.05946), (-1.07, 0.4081, 1.378), (-1.128, 0.4081, 1.25), (-1.186, 0.4081, 1.101), (-1.218, 0.4081, 0.9256), (-1.226, 0.4081, 0.7614), (-1.217, 0.4081, 0.5934), (-1.186, 0.4081, 0.4446), (-1.147, 0.4081, 0.3345), (-1.091, 0.4081, 0.2302), (-1.626, 0.4081, 0.2302), (-1.636, 0.4081, 0.004185), (-0.5829, 0.4081, 0.01191), (-1.109, 0.4081, 0.008048), (-0.8461, 0.4081, 0.00998), (-1.372, 0.4081, 0.006117), (-1.358, 0.4081, 0.2302), (-0.9956, -0.3452, 1.362), (-0.8742, -0.3452, 1.303), (-0.7947, -0.3452, 1.403), (-0.6986, -0.3452, 1.508), (-0.6059, -0.3452, 1.589), (-0.4955, -0.3452, 1.656), (-0.3633, -0.3452, 1.73), (-0.4276, -0.3452, 1.865), (-0.5689, -0.3452, 1.794), (-0.6923, -0.3452, 1.717), (-0.7977, -0.3452, 1.629), (-0.9031, -0.3452, 1.505), (1.079, -0.3452, 2.139), (0.921, -0.3452, 2.084), (0.8115, -0.3452, 1.957), (0.7838, -0.3452, 1.772), (0.8354, -0.3452, 1.634), (0.9575, -0.3452, 1.533), (1.127, -0.3452, 1.493), (1.285, -0.3452, 1.548), (1.395, -0.3452, 1.675), (1.426, -0.3452, 1.84), (1.371, -0.3452, 1.998), (1.244, -0.3452, 2.108), (1.086, -0.3452, 2.051), (0.9708, -0.3452, 2.011), (0.8911, -0.3452, 1.919), (0.8683, -0.3452, 1.799), (0.9084, -0.3452, 1.684), (1.001, -0.3452, 1.604), (1.12, -0.3452, 1.581), (1.236, -0.3452, 1.621), (1.315, -0.3452, 1.714), (1.338, -0.3452, 1.834), (1.298, -0.3452, 1.949), (1.206, -0.3452, 2.028), (0.7129, -0.3452, 1.735), (0.7867, -0.3452, 1.585), (0.8947, -0.3452, 1.469), (0.6227, -0.3452, 1.623), (0.7348, -0.3452, 1.534), (0.8374, -0.3452, 1.423), (0.512, -0.3452, 1.847), (0.4541, -0.3452, 1.715), (0.2775, -0.3452, 1.924), (0.2428, -0.3452, 1.785), (0.1444, -0.3452, 1.949), (0.1313, -0.3452, 1.805), (0.02619, -0.3452, 1.955), (0.03117, -0.3452, 1.809), (-0.2504, -0.3452, 1.919), (-0.2095, -0.3452, 1.783), (0.9775, -0.3452, 1.338), (0.9129, -0.3452, 1.304), (1.029, -0.3452, 1.224), (0.9613, -0.3452, 1.196), (1.072, -0.3452, 1.114), (1.002, -0.3452, 1.092), (1.115, -0.3452, 0.9392), (1.042, -0.3452, 0.9287), (1.125, -0.3452, 0.7817), (1.052, -0.3452, 0.7808), (1.122, -0.3452, 0.6207), (1.049, -0.3452, 0.631), (1.088, -0.3452, 0.4633), (1.012, -0.3452, 0.4636), (1.1, -0.3452, -0.00887), (0.7915, -0.3452, -0.009443), (0.9001, -0.3452, 0.2324), (0.7998, -0.3452, 0.1044), (0.9669, -0.3452, 0.3409), (1.257, -0.3452, 0.4616), (1.258, -0.3452, -0.01071), (1.692, -0.3452, 0.4616), (1.693, -0.3452, -0.01071), (0.7037, -0.3452, -0.0005032), (0.06071, -0.3452, 2.706), (-0.4486, -0.3452, 2.676), (-0.1105, -0.3452, 1.944), (-0.09076, -0.3452, 1.796), (-0.18, -0.3452, 2.712), (-0.9956, 0.4081, 1.362), (-0.8742, 0.4081, 1.303), (-0.7947, 0.4081, 1.403), (-0.6986, 0.4081, 1.508), (-0.6059, 0.4081, 1.589), (-0.4955, 0.4081, 1.656), (-0.3633, 0.4081, 1.73), (-0.4276, 0.4081, 1.865), (-0.5689, 0.4081, 1.794), (-0.6923, 0.4081, 1.717), (-0.7977, 0.4081, 1.629), (-0.9031, 0.4081, 1.505), (1.079, 0.4081, 2.139), (0.921, 0.4081, 2.084), (0.8115, 0.4081, 1.957), (0.7838, 0.4081, 1.772), (0.8354, 0.4081, 1.634), (0.9575, 0.4081, 1.533), (1.127, 0.4081, 1.493), (1.285, 0.4081, 1.548), (1.395, 0.4081, 1.675), (1.426, 0.4081, 1.84), (1.371, 0.4081, 1.998), (1.244, 0.4081, 2.108), (1.086, 0.4081, 2.051), (0.9708, 0.4081, 2.011), (0.8911, 0.4081, 1.919), (0.8683, 0.4081, 1.799), (0.9084, 0.4081, 1.684), (1.001, 0.4081, 1.604), (1.12, 0.4081, 1.581), (1.236, 0.4081, 1.621), (1.315, 0.4081, 1.714), (1.338, 0.4081, 1.834), (1.298, 0.4081, 1.949), (1.206, 0.4081, 2.028), (0.7129, 0.4081, 1.735), (0.7867, 0.4081, 1.585), (0.8947, 0.4081, 1.469), (0.6227, 0.4081, 1.623), (0.7348, 0.4081, 1.534), (0.8374, 0.4081, 1.423), (0.512, 0.4081, 1.847), (0.4541, 0.4081, 1.715), (0.2775, 0.4081, 1.924), (0.2428, 0.4081, 1.785), (0.1444, 0.4081, 1.949), (0.1313, 0.4081, 1.805), (0.02619, 0.4081, 1.955), (0.03117, 0.4081, 1.809), (-0.2504, 0.4081, 1.919), (-0.2095, 0.4081, 1.783), (0.9775, 0.4081, 1.338), (0.9129, 0.4081, 1.304), (1.029, 0.4081, 1.224), (0.9613, 0.4081, 1.196), (1.072, 0.4081, 1.114), (1.002, 0.4081, 1.092), (1.115, 0.4081, 0.9392), (1.042, 0.4081, 0.9287), (1.125, 0.4081, 0.7817), (1.052, 0.4081, 0.7808), (1.122, 0.4081, 0.6207), (1.049, 0.4081, 0.631), (1.088, 0.4081, 0.4633), (1.012, 0.4081, 0.4636), (1.1, 0.4081, -0.00887), (0.7915, 0.4081, -0.009443), (0.9001, 0.4081, 0.2324), (0.7998, 0.4081, 0.1044), (0.9669, 0.4081, 0.3409), (1.257, 0.4081, 0.4616), (1.258, 0.4081, -0.01071), (1.692, 0.4081, 0.4616), (1.693, 0.4081, -0.01071), (0.7037, 0.4081, -0.0005032), (0.06071, 0.4081, 2.706), (-0.4486, 0.4081, 2.676), (-0.1105, 0.4081, 1.944), (-0.09076, 0.4081, 1.796), (-0.18, 0.4081, 2.712)], [], [(13, 1, 0, 12), (13, 14, 2, 1), (14, 15, 3, 2), (15, 16, 4, 3), (16, 17, 5, 4), (17, 18, 6, 5), (18, 19, 7, 6), (19, 20, 8, 7), (20, 24, 9, 8), (24, 25, 10, 9), (25, 23, 11, 10), (26, 24, 20, 27), (27, 21, 22, 26), (41, 40, 28, 29), (41, 29, 30, 42), (42, 30, 31, 43), (43, 31, 32, 44), (44, 32, 33, 45), (45, 33, 34, 46), (46, 34, 35, 47), (47, 35, 36, 48), (48, 36, 37, 52), (52, 37, 38, 53), (53, 38, 39, 51), (54, 55, 48, 52), (55, 54, 50, 49), (2, 3, 31, 30), (26, 22, 50, 54), (17, 16, 44, 45), (12, 0, 28, 40), (14, 13, 41, 42), (9, 10, 38, 37), (11, 23, 51, 39), (6, 7, 35, 34), (21, 27, 55, 49), (3, 4, 32, 31), (25, 24, 52, 53), (18, 17, 45, 46), (0, 1, 29, 28), (15, 14, 42, 43), (10, 11, 39, 38), (7, 8, 36, 35), (22, 21, 49, 50), (4, 5, 33, 32), (24, 26, 54, 52), (19, 18, 46, 47), (1, 2, 30, 29), (16, 15, 43, 44), (13, 12, 40, 41), (8, 9, 37, 36), (27, 20, 48, 55), (23, 25, 53, 51), (5, 6, 34, 33), (20, 19, 47, 48), (67, 56, 57, 58), (67, 58, 59, 66), (66, 59, 60, 65), (65, 60, 61, 64), (64, 61, 62, 63), (69, 81, 80, 68), (68, 80, 91, 79), (79, 91, 90, 78), (78, 90, 89, 77), (77, 89, 88, 76), (76, 88, 87, 75), (75, 87, 86, 74), (74, 86, 85, 73), (73, 85, 84, 72), (72, 84, 83, 71), (71, 83, 82, 70), (70, 82, 81, 69), (73, 72, 93, 94), (72, 71, 92, 93), (94, 93, 96, 97), (93, 92, 95, 96), (95, 92, 98, 99), (99, 98, 100, 101), (101, 100, 102, 103), (103, 102, 104, 105), (135, 134, 106, 107), (62, 107, 106, 63), (94, 97, 109, 108), (108, 109, 111, 110), (110, 111, 113, 112), (112, 113, 115, 114), (114, 115, 117, 116), (116, 117, 119, 118), (118, 119, 121, 120), (120, 121, 126, 124, 125, 123, 122), (120, 122, 128, 127), (127, 128, 130, 129), (125, 131, 123), (134, 104, 132, 136), (105, 104, 134, 135), (106, 134, 136, 133), (148, 139, 138, 137), (148, 147, 140, 139), (147, 146, 141, 140), (146, 145, 142, 141), (145, 144, 143, 142), (150, 149, 161, 162), (149, 160, 172, 161), (160, 159, 171, 172), (159, 158, 170, 171), (158, 157, 169, 170), (157, 156, 168, 169), (156, 155, 167, 168), (155, 154, 166, 167), (154, 153, 165, 166), (153, 152, 164, 165), (152, 151, 163, 164), (151, 150, 162, 163), (154, 175, 174, 153), (153, 174, 173, 152), (175, 178, 177, 174), (174, 177, 176, 173), (176, 180, 179, 173), (180, 182, 181, 179), (182, 184, 183, 181), (184, 186, 185, 183), (216, 188, 187, 215), (143, 144, 187, 188), (175, 189, 190, 178), (189, 191, 192, 190), (191, 193, 194, 192), (193, 195, 196, 194), (195, 197, 198, 196), (197, 199, 200, 198), (199, 201, 202, 200), (201, 203, 204, 206, 205, 207, 202), (201, 208, 209, 203), (208, 210, 211, 209), (206, 204, 212), (215, 217, 213, 185), (186, 216, 215, 185), (187, 214, 217, 215), (64, 145, 146, 65), (107, 188, 216, 135), (119, 200, 202, 121), (90, 171, 170, 89), (73, 154, 155, 74), (98, 179, 181, 100), (129, 210, 208, 127), (61, 142, 143, 62), (104, 185, 213, 132), (117, 198, 200, 119), (87, 168, 167, 86), (70, 151, 152, 71), (92, 173, 179, 98), (127, 208, 201, 120), (58, 139, 140, 59), (115, 196, 198, 117), (84, 165, 164, 83), (135, 216, 186, 105), (126, 207, 205, 124), (113, 194, 196, 115), (81, 162, 161, 80), (105, 186, 184, 103), (95, 176, 177, 96), (111, 192, 194, 113), (77, 158, 159, 78), (103, 184, 182, 101), (65, 146, 147, 66), (132, 213, 217, 136), (120, 201, 199, 118), (91, 172, 171, 90), (109, 190, 192, 111), (74, 155, 156, 75), (101, 182, 180, 99), (125, 206, 212, 131), (133, 214, 187, 106), (118, 199, 197, 116), (88, 169, 168, 87), (97, 178, 190, 109), (99, 180, 176, 95), (130, 211, 210, 129), (59, 140, 141, 60), (116, 197, 195, 114), (85, 166, 165, 84), (62, 143, 188, 107), (68, 149, 150, 69), (56, 137, 138, 57), (114, 195, 193, 112), (82, 163, 162, 81), (96, 177, 178, 97), (121, 202, 207, 126), (112, 193, 191, 110), (78, 159, 160, 79), (66, 147, 148, 67), (94, 175, 154, 73), (123, 204, 203, 122), (80, 161, 172, 91), (110, 191, 189, 108), (75, 156, 157, 76), (131, 212, 204, 123), (63, 144, 145, 64), (89, 170, 169, 88), (108, 189, 175, 94), (128, 209, 211, 130), (60, 141, 142, 61), (136, 217, 214, 133), (86, 167, 166, 85), (106, 187, 144, 63), (69, 150, 151, 70), (122, 203, 209, 128), (57, 138, 139, 58), (83, 164, 163, 82), (124, 205, 206, 125), (79, 160, 149, 68), (102, 183, 185, 104), (67, 148, 137, 56), (71, 152, 173, 92), (76, 157, 158, 77), (100, 181, 183, 102)])
me_segment_l_001.polygons.foreach_set('material_index', [0, 0, 0, 0, 0, 0, 0, 0, 0, 0, 0, 0, 0, 0, 0, 0, 0, 0, 0, 0, 0, 0, 0, 0, 0, 0, 1, 0, 0, 0, 0, 1, 1, 1, 0, 1, 0, 0, 1, 0, 1, 1, 0, 1, 0, 0, 1, 0, 0, 1, 0, 0, 1, 0, 0, 0, 0, 0, 0, 0, 0, 0, 0, 0, 0, 0, 0, 0, 0, 0, 0, 0, 0, 0, 0, 0, 0, 0, 0, 0, 0, 0, 0, 0, 0, 0, 0, 0, 0, 0, 0, 0, 0, 0, 0, 0, 0, 0, 0, 0, 0, 0, 0, 0, 0, 0, 0, 0, 0, 0, 0, 0, 0, 0, 0, 0, 0, 0, 0, 0, 0, 0, 0, 0, 0, 0, 0, 0, 0, 0, 0, 0, 0, 0, 0, 0, 1, 1, 1, 0, 1, 1, 1, 1, 1, 1, 0, 1, 1, 1, 1, 1, 0, 1, 1, 1, 0, 1, 1, 1, 1, 1, 1, 1, 1, 0, 1, 1, 1, 1, 1, 1, 0, 1, 1, 1, 1, 1, 0, 1, 1, 1, 1, 0, 1, 1, 1, 1, 1, 1, 1, 0, 1, 1, 1, 1, 0, 1, 1, 1, 1, 0, 1, 1, 1, 1, 0, 1, 1, 1, 1, 1, 1, 1])
_uv = me_segment_l_001.uv_layers.new(name='UVMap')
_uv.uv.foreach_set('vector', [0.2422, 0.4693, 0.2875, 0.446, 0.2989, 0.4814, 0.2555, 0.5083, 0.2422, 0.4693, 0.2289, 0.4238, 0.2791, 0.4118, 0.2875, 0.446, 0.2289, 0.4238, 0.2214, 0.3701, 0.2724, 0.3681, 0.2791, 0.4118, 0.2214, 0.3701, 0.2196, 0.3199, 0.2693, 0.3232, 0.2724, 0.3681, 0.2196, 0.3199, 0.2218, 0.2685, 0.2711, 0.2843, 0.2693, 0.3232, 0.2218, 0.2685, 0.2289, 0.2231, 0.2782, 0.2447, 0.2711, 0.2843, 0.2289, 0.2231, 0.2377, 0.1894, 0.2861, 0.217, 0.2782, 0.2447, 0.2377, 0.1894, 0.2506, 0.1575, 0.2994, 0.1798, 0.2861, 0.217, 0.2506, 0.1575, 0.2464, 0.08964, 0.3154, 0.1496, 0.2994, 0.1798, 0.2464, 0.08964, 0.3067, 0.09023, 0.3379, 0.126, 0.3154, 0.1496, 0.3067, 0.09023, 0.367, 0.09083, 0.3672, 0.1054, 0.3379, 0.126, 0.186, 0.08905, 0.2464, 0.08964, 0.2506, 0.1575, 0.1892, 0.1575, 0.1892, 0.1575, 0.1279, 0.1575, 0.1257, 0.08846, 0.186, 0.08905, 0.2422, 0.4693, 0.2555, 0.5083, 0.2989, 0.4814, 0.2875, 0.446, 0.2422, 0.4693, 0.2875, 0.446, 0.2791, 0.4118, 0.2289, 0.4238, 0.2289, 0.4238, 0.2791, 0.4118, 0.2724, 0.3681, 0.2214, 0.3701, 0.2214, 0.3701, 0.2724, 0.3681, 0.2693, 0.3232, 0.2196, 0.3199, 0.2196, 0.3199, 0.2693, 0.3232, 0.2711, 0.2843, 0.2218, 0.2685, 0.2218, 0.2685, 0.2711, 0.2843, 0.2782, 0.2447, 0.2289, 0.2231, 0.2289, 0.2231, 0.2782, 0.2447, 0.2861, 0.217, 0.2377, 0.1894, 0.2377, 0.1894, 0.2861, 0.217, 0.2994, 0.1798, 0.2506, 0.1575, 0.2506, 0.1575, 0.2994, 0.1798, 0.3154, 0.1496, 0.2464, 0.08964, 0.2464, 0.08964, 0.3154, 0.1496, 0.3379, 0.126, 0.3067, 0.09023, 0.3067, 0.09023, 0.3379, 0.126, 0.3672, 0.1054, 0.367, 0.09083, 0.186, 0.08905, 0.1892, 0.1575, 0.2506, 0.1575, 0.2464, 0.08964, 0.1892, 0.1575, 0.186, 0.08905, 0.1257, 0.08846, 0.1279, 0.1575, 0.2791, 0.4118, 0.2724, 0.3681, 0.2724, 0.3681, 0.2791, 0.4118, 0.186, 0.08905, 0.1257, 0.08846, 0.1257, 0.08846, 0.186, 0.08905, 0.2218, 0.2685, 0.2196, 0.3199, 0.2196, 0.3199, 0.2218, 0.2685, 0.2555, 0.5083, 0.2989, 0.4814, 0.2989, 0.4814, 0.2555, 0.5083, 0.2289, 0.4238, 0.2422, 0.4693, 0.2422, 0.4693, 0.2289, 0.4238, 0.3154, 0.1496, 0.3379, 0.126, 0.3379, 0.126, 0.3154, 0.1496, 0.3672, 0.1054, 0.367, 0.09083, 0.367, 0.09083, 0.3672, 0.1054, 0.2782, 0.2447, 0.2861, 0.217, 0.2861, 0.217, 0.2782, 0.2447, 0.1279, 0.1575, 0.1892, 0.1575, 0.1892, 0.1575, 0.1279, 0.1575, 0.2724, 0.3681, 0.2693, 0.3232, 0.2693, 0.3232, 0.2724, 0.3681, 0.3067, 0.09023, 0.2464, 0.08964, 0.2464, 0.08964, 0.3067, 0.09023, 0.2289, 0.2231, 0.2218, 0.2685, 0.2218, 0.2685, 0.2289, 0.2231, 0.2989, 0.4814, 0.2875, 0.446, 0.2875, 0.446, 0.2989, 0.4814, 0.2214, 0.3701, 0.2289, 0.4238, 0.2289, 0.4238, 0.2214, 0.3701, 0.3379, 0.126, 0.3672, 0.1054, 0.3672, 0.1054, 0.3379, 0.126, 0.2861, 0.217, 0.2994, 0.1798, 0.2994, 0.1798, 0.2861, 0.217, 0.1257, 0.08846, 0.1279, 0.1575, 0.1279, 0.1575, 0.1257, 0.08846, 0.2693, 0.3232, 0.2711, 0.2843, 0.2711, 0.2843, 0.2693, 0.3232, 0.2464, 0.08964, 0.186, 0.08905, 0.186, 0.08905, 0.2464, 0.08964, 0.2377, 0.1894, 0.2289, 0.2231, 0.2289, 0.2231, 0.2377, 0.1894, 0.2875, 0.446, 0.2791, 0.4118, 0.2791, 0.4118, 0.2875, 0.446, 0.2196, 0.3199, 0.2214, 0.3701, 0.2214, 0.3701, 0.2196, 0.3199, 0.2422, 0.4693, 0.2555, 0.5083, 0.2555, 0.5083, 0.2422, 0.4693, 0.2994, 0.1798, 0.3154, 0.1496, 0.3154, 0.1496, 0.2994, 0.1798, 0.1892, 0.1575, 0.2506, 0.1575, 0.2506, 0.1575, 0.1892, 0.1575, 0.367, 0.09083, 0.3067, 0.09023, 0.3067, 0.09023, 0.367, 0.09083, 0.2711, 0.2843, 0.2782, 0.2447, 0.2782, 0.2447, 0.2711, 0.2843, 0.2506, 0.1575, 0.2377, 0.1894, 0.2377, 0.1894, 0.2506, 0.1575, 0.2936, 0.5473, 0.2724, 0.5033, 0.3003, 0.4854, 0.3185, 0.5162, 0.2936, 0.5473, 0.3185, 0.5162, 0.3405, 0.5482, 0.3178, 0.585, 0.3178, 0.585, 0.3405, 0.5482, 0.3618, 0.5728, 0.342, 0.6121, 0.342, 0.6121, 0.3618, 0.5728, 0.3871, 0.5934, 0.3702, 0.6356, 0.3702, 0.6356, 0.3871, 0.5934, 0.4174, 0.616, 0.4026, 0.6572, 0.7118, 0.7242, 0.7232, 0.7019, 0.7496, 0.7141, 0.7481, 0.7411, 0.7481, 0.7411, 0.7496, 0.7141, 0.777, 0.7071, 0.7859, 0.7315, 0.7859, 0.7315, 0.777, 0.7071, 0.7982, 0.6828, 0.815, 0.698, 0.815, 0.698, 0.7982, 0.6828, 0.8074, 0.6476, 0.8276, 0.6496, 0.8276, 0.6496, 0.8074, 0.6476, 0.8022, 0.611, 0.8204, 0.5992, 0.8204, 0.5992, 0.8022, 0.611, 0.7839, 0.5828, 0.7953, 0.5604, 0.7953, 0.5604, 0.7839, 0.5828, 0.7575, 0.5705, 0.759, 0.5436, 0.759, 0.5436, 0.7575, 0.5705, 0.7301, 0.5775, 0.7202, 0.5559, 0.7202, 0.5559, 0.7301, 0.5775, 0.7089, 0.6019, 0.6922, 0.5866, 0.6922, 0.5866, 0.7089, 0.6019, 0.6997, 0.637, 0.6803, 0.6289, 0.6803, 0.6289, 0.6997, 0.637, 0.7049, 0.6736, 0.6867, 0.6854, 0.6867, 0.6854, 0.7049, 0.6736, 0.7232, 0.7019, 0.7118, 0.7242, 0.7202, 0.5559, 0.6922, 0.5866, 0.681, 0.5717, 0.7058, 0.5361, 0.6922, 0.5866, 0.6803, 0.6289, 0.6641, 0.6176, 0.681, 0.5717, 0.7058, 0.5361, 0.681, 0.5717, 0.6691, 0.556, 0.6926, 0.5222, 0.681, 0.5717, 0.6641, 0.6176, 0.6434, 0.5832, 0.6691, 0.556, 0.6434, 0.5832, 0.6641, 0.6176, 0.618, 0.6518, 0.6048, 0.6115, 0.6048, 0.6115, 0.618, 0.6518, 0.5643, 0.6754, 0.5563, 0.6326, 0.5563, 0.6326, 0.5643, 0.6754, 0.5338, 0.6829, 0.5308, 0.639, 0.5308, 0.639, 0.5338, 0.6829, 0.5067, 0.6848, 0.5078, 0.64, 0.4799, 0.636, 0.4753, 0.6813, 0.4433, 0.6737, 0.4526, 0.6322, 0.4174, 0.616, 0.4526, 0.6322, 0.4433, 0.6737, 0.4026, 0.6572, 0.7058, 0.5361, 0.6926, 0.5222, 0.7099, 0.4858, 0.7247, 0.4962, 0.7247, 0.4962, 0.7099, 0.4858, 0.721, 0.4529, 0.7365, 0.4613, 0.7365, 0.4613, 0.721, 0.4529, 0.7303, 0.4211, 0.7463, 0.4277, 0.7463, 0.4277, 0.7303, 0.4211, 0.7396, 0.371, 0.7562, 0.3742, 0.7562, 0.3742, 0.7396, 0.371, 0.7417, 0.3258, 0.7585, 0.3261, 0.7585, 0.3261, 0.7417, 0.3258, 0.7412, 0.28, 0.7578, 0.2769, 0.7578, 0.2769, 0.7412, 0.28, 0.7327, 0.2289, 0.7502, 0.2288, 0.7502, 0.2288, 0.7327, 0.2289, 0.7223, 0.1914, 0.707, 0.1582, 0.684, 0.1191, 0.6821, 0.0843, 0.7529, 0.08447, 0.7502, 0.2288, 0.7529, 0.08447, 0.789, 0.08391, 0.7887, 0.2283, 0.7887, 0.2283, 0.789, 0.08391, 0.8888, 0.08391, 0.8886, 0.2283, 0.684, 0.1191, 0.662, 0.08703, 0.6821, 0.0843, 0.4753, 0.6813, 0.5067, 0.6848, 0.5146, 0.9144, 0.4594, 0.9161, 0.5078, 0.64, 0.5067, 0.6848, 0.4753, 0.6813, 0.4799, 0.636, 0.4433, 0.6737, 0.4753, 0.6813, 0.4594, 0.9161, 0.3978, 0.9051, 0.2936, 0.5473, 0.3185, 0.5162, 0.3003, 0.4854, 0.2724, 0.5033, 0.2936, 0.5473, 0.3178, 0.585, 0.3405, 0.5482, 0.3185, 0.5162, 0.3178, 0.585, 0.342, 0.6121, 0.3618, 0.5728, 0.3405, 0.5482, 0.342, 0.6121, 0.3702, 0.6356, 0.3871, 0.5934, 0.3618, 0.5728, 0.3702, 0.6356, 0.4026, 0.6572, 0.4174, 0.616, 0.3871, 0.5934, 0.7118, 0.7242, 0.7481, 0.7411, 0.7496, 0.7141, 0.7232, 0.7019, 0.7481, 0.7411, 0.7859, 0.7315, 0.777, 0.7071, 0.7496, 0.7141, 0.7859, 0.7315, 0.815, 0.698, 0.7982, 0.6828, 0.777, 0.7071, 0.815, 0.698, 0.8276, 0.6496, 0.8074, 0.6476, 0.7982, 0.6828, 0.8276, 0.6496, 0.8204, 0.5992, 0.8022, 0.611, 0.8074, 0.6476, 0.8204, 0.5992, 0.7953, 0.5604, 0.7839, 0.5828, 0.8022, 0.611, 0.7953, 0.5604, 0.759, 0.5436, 0.7575, 0.5705, 0.7839, 0.5828, 0.759, 0.5436, 0.7202, 0.5559, 0.7301, 0.5775, 0.7575, 0.5705, 0.7202, 0.5559, 0.6922, 0.5866, 0.7089, 0.6019, 0.7301, 0.5775, 0.6922, 0.5866, 0.6803, 0.6289, 0.6997, 0.637, 0.7089, 0.6019, 0.6803, 0.6289, 0.6867, 0.6854, 0.7049, 0.6736, 0.6997, 0.637, 0.6867, 0.6854, 0.7118, 0.7242, 0.7232, 0.7019, 0.7049, 0.6736, 0.7202, 0.5559, 0.7058, 0.5361, 0.681, 0.5717, 0.6922, 0.5866, 0.6922, 0.5866, 0.681, 0.5717, 0.6641, 0.6176, 0.6803, 0.6289, 0.7058, 0.5361, 0.6926, 0.5222, 0.6691, 0.556, 0.681, 0.5717, 0.681, 0.5717, 0.6691, 0.556, 0.6434, 0.5832, 0.6641, 0.6176, 0.6434, 0.5832, 0.6048, 0.6115, 0.618, 0.6518, 0.6641, 0.6176, 0.6048, 0.6115, 0.5563, 0.6326, 0.5643, 0.6754, 0.618, 0.6518, 0.5563, 0.6326, 0.5308, 0.639, 0.5338, 0.6829, 0.5643, 0.6754, 0.5308, 0.639, 0.5078, 0.64, 0.5067, 0.6848, 0.5338, 0.6829, 0.4799, 0.636, 0.4526, 0.6322, 0.4433, 0.6737, 0.4753, 0.6813, 0.4174, 0.616, 0.4026, 0.6572, 0.4433, 0.6737, 0.4526, 0.6322, 0.7058, 0.5361, 0.7247, 0.4962, 0.7099, 0.4858, 0.6926, 0.5222, 0.7247, 0.4962, 0.7365, 0.4613, 0.721, 0.4529, 0.7099, 0.4858, 0.7365, 0.4613, 0.7463, 0.4277, 0.7303, 0.4211, 0.721, 0.4529, 0.7463, 0.4277, 0.7562, 0.3742, 0.7396, 0.371, 0.7303, 0.4211, 0.7562, 0.3742, 0.7585, 0.3261, 0.7417, 0.3258, 0.7396, 0.371, 0.7585, 0.3261, 0.7578, 0.2769, 0.7412, 0.28, 0.7417, 0.3258, 0.7578, 0.2769, 0.7502, 0.2288, 0.7327, 0.2289, 0.7412, 0.28, 0.7502, 0.2288, 0.7529, 0.08447, 0.6821, 0.0843, 0.684, 0.1191, 0.707, 0.1582, 0.7223, 0.1914, 0.7327, 0.2289, 0.7502, 0.2288, 0.7887, 0.2283, 0.789, 0.08391, 0.7529, 0.08447, 0.7887, 0.2283, 0.8886, 0.2283, 0.8888, 0.08391, 0.789, 0.08391, 0.684, 0.1191, 0.6821, 0.0843, 0.662, 0.08703, 0.4753, 0.6813, 0.4594, 0.9161, 0.5146, 0.9144, 0.5067, 0.6848, 0.5078, 0.64, 0.4799, 0.636, 0.4753, 0.6813, 0.5067, 0.6848, 0.4433, 0.6737, 0.3978, 0.9051, 0.4594, 0.9161, 0.4753, 0.6813, 0.3702, 0.6356, 0.3702, 0.6356, 0.342, 0.6121, 0.342, 0.6121, 0.4526, 0.6322, 0.4526, 0.6322, 0.4799, 0.636, 0.4799, 0.636, 0.7412, 0.28, 0.7412, 0.28, 0.7327, 0.2289, 0.7327, 0.2289, 0.7982, 0.6828, 0.7982, 0.6828, 0.8074, 0.6476, 0.8074, 0.6476, 0.7202, 0.5559, 0.7202, 0.5559, 0.759, 0.5436, 0.759, 0.5436, 0.618, 0.6518, 0.618, 0.6518, 0.5643, 0.6754, 0.5643, 0.6754, 0.8886, 0.2283, 0.8886, 0.2283, 0.7887, 0.2283, 0.7887, 0.2283, 0.3871, 0.5934, 0.3871, 0.5934, 0.4174, 0.616, 0.4174, 0.616, 0.5067, 0.6848, 0.5067, 0.6848, 0.5146, 0.9144, 0.5146, 0.9144, 0.7417, 0.3258, 0.7417, 0.3258, 0.7412, 0.28, 0.7412, 0.28, 0.7839, 0.5828, 0.7839, 0.5828, 0.7575, 0.5705, 0.7575, 0.5705, 0.6867, 0.6854, 0.6867, 0.6854, 0.6803, 0.6289, 0.6803, 0.6289, 0.6641, 0.6176, 0.6641, 0.6176, 0.618, 0.6518, 0.618, 0.6518, 0.7887, 0.2283, 0.7887, 0.2283, 0.7502, 0.2288, 0.7502, 0.2288, 0.3185, 0.5162, 0.3185, 0.5162, 0.3405, 0.5482, 0.3405, 0.5482, 0.7396, 0.371, 0.7396, 0.371, 0.7417, 0.3258, 0.7417, 0.3258, 0.7089, 0.6019, 0.7089, 0.6019, 0.6997, 0.637, 0.6997, 0.637, 0.4799, 0.636, 0.4799, 0.636, 0.5078, 0.64, 0.5078, 0.64, 0.7223, 0.1914, 0.7223, 0.1914, 0.707, 0.1582, 0.707, 0.1582, 0.7303, 0.4211, 0.7303, 0.4211, 0.7396, 0.371, 0.7396, 0.371, 0.7232, 0.7019, 0.7232, 0.7019, 0.7496, 0.7141, 0.7496, 0.7141, 0.5078, 0.64, 0.5078, 0.64, 0.5308, 0.639, 0.5308, 0.639, 0.6434, 0.5832, 0.6434, 0.5832, 0.6691, 0.556, 0.6691, 0.556, 0.721, 0.4529, 0.721, 0.4529, 0.7303, 0.4211, 0.7303, 0.4211, 0.8276, 0.6496, 0.8276, 0.6496, 0.815, 0.698, 0.815, 0.698, 0.5308, 0.639, 0.5308, 0.639, 0.5563, 0.6326, 0.5563, 0.6326, 0.342, 0.6121, 0.342, 0.6121, 0.3178, 0.585, 0.3178, 0.585, 0.5146, 0.9144, 0.5146, 0.9144, 0.4594, 0.9161, 0.4594, 0.9161, 0.7502, 0.2288, 0.7502, 0.2288, 0.7578, 0.2769, 0.7578, 0.2769, 0.777, 0.7071, 0.777, 0.7071, 0.7982, 0.6828, 0.7982, 0.6828, 0.7099, 0.4858, 0.7099, 0.4858, 0.721, 0.4529, 0.721, 0.4529, 0.759, 0.5436, 0.759, 0.5436, 0.7953, 0.5604, 0.7953, 0.5604, 0.5563, 0.6326, 0.5563, 0.6326, 0.6048, 0.6115, 0.6048, 0.6115, 0.684, 0.1191, 0.684, 0.1191, 0.662, 0.08703, 0.662, 0.08703, 0.3978, 0.9051, 0.3978, 0.9051, 0.4433, 0.6737, 0.4433, 0.6737, 0.7578, 0.2769, 0.7578, 0.2769, 0.7585, 0.3261, 0.7585, 0.3261, 0.8022, 0.611, 0.8022, 0.611, 0.7839, 0.5828, 0.7839, 0.5828, 0.6926, 0.5222, 0.6926, 0.5222, 0.7099, 0.4858, 0.7099, 0.4858, 0.6048, 0.6115, 0.6048, 0.6115, 0.6434, 0.5832, 0.6434, 0.5832, 0.8888, 0.08391, 0.8888, 0.08391, 0.8886, 0.2283, 0.8886, 0.2283, 0.3405, 0.5482, 0.3405, 0.5482, 0.3618, 0.5728, 0.3618, 0.5728, 0.7585, 0.3261, 0.7585, 0.3261, 0.7562, 0.3742, 0.7562, 0.3742, 0.7301, 0.5775, 0.7301, 0.5775, 0.7089, 0.6019, 0.7089, 0.6019, 0.4174, 0.616, 0.4174, 0.616, 0.4526, 0.6322, 0.4526, 0.6322, 0.7481, 0.7411, 0.7481, 0.7411, 0.7118, 0.7242, 0.7118, 0.7242, 0.2724, 0.5033, 0.2724, 0.5033, 0.3003, 0.4854, 0.3003, 0.4854, 0.7562, 0.3742, 0.7562, 0.3742, 0.7463, 0.4277, 0.7463, 0.4277, 0.7049, 0.6736, 0.7049, 0.6736, 0.7232, 0.7019, 0.7232, 0.7019, 0.6691, 0.556, 0.6691, 0.556, 0.6926, 0.5222, 0.6926, 0.5222, 0.7327, 0.2289, 0.7327, 0.2289, 0.7223, 0.1914, 0.7223, 0.1914, 0.7463, 0.4277, 0.7463, 0.4277, 0.7365, 0.4613, 0.7365, 0.4613, 0.815, 0.698, 0.815, 0.698, 0.7859, 0.7315, 0.7859, 0.7315, 0.3178, 0.585, 0.3178, 0.585, 0.2936, 0.5473, 0.2936, 0.5473, 0.7058, 0.5361, 0.7058, 0.5361, 0.7202, 0.5559, 0.7202, 0.5559, 0.6821, 0.0843, 0.6821, 0.0843, 0.7529, 0.08447, 0.7529, 0.08447, 0.7496, 0.7141, 0.7496, 0.7141, 0.777, 0.7071, 0.777, 0.7071, 0.7365, 0.4613, 0.7365, 0.4613, 0.7247, 0.4962, 0.7247, 0.4962, 0.7953, 0.5604, 0.7953, 0.5604, 0.8204, 0.5992, 0.8204, 0.5992, 0.662, 0.08703, 0.662, 0.08703, 0.6821, 0.0843, 0.6821, 0.0843, 0.4026, 0.6572, 0.4026, 0.6572, 0.3702, 0.6356, 0.3702, 0.6356, 0.8074, 0.6476, 0.8074, 0.6476, 0.8022, 0.611, 0.8022, 0.611, 0.7247, 0.4962, 0.7247, 0.4962, 0.7058, 0.5361, 0.7058, 0.5361, 0.789, 0.08391, 0.789, 0.08391, 0.8888, 0.08391, 0.8888, 0.08391, 0.3618, 0.5728, 0.3618, 0.5728, 0.3871, 0.5934, 0.3871, 0.5934, 0.4594, 0.9161, 0.4594, 0.9161, 0.3978, 0.9051, 0.3978, 0.9051, 0.7575, 0.5705, 0.7575, 0.5705, 0.7301, 0.5775, 0.7301, 0.5775, 0.4433, 0.6737, 0.4433, 0.6737, 0.4026, 0.6572, 0.4026, 0.6572, 0.7118, 0.7242, 0.7118, 0.7242, 0.6867, 0.6854, 0.6867, 0.6854, 0.7529, 0.08447, 0.7529, 0.08447, 0.789, 0.08391, 0.789, 0.08391, 0.3003, 0.4854, 0.3003, 0.4854, 0.3185, 0.5162, 0.3185, 0.5162, 0.6997, 0.637, 0.6997, 0.637, 0.7049, 0.6736, 0.7049, 0.6736, 0.707, 0.1582, 0.707, 0.1582, 0.684, 0.1191, 0.684, 0.1191, 0.7859, 0.7315, 0.7859, 0.7315, 0.7481, 0.7411, 0.7481, 0.7411, 0.5338, 0.6829, 0.5338, 0.6829, 0.5067, 0.6848, 0.5067, 0.6848, 0.2936, 0.5473, 0.2936, 0.5473, 0.2724, 0.5033, 0.2724, 0.5033, 0.6803, 0.6289, 0.6803, 0.6289, 0.6641, 0.6176, 0.6641, 0.6176, 0.8204, 0.5992, 0.8204, 0.5992, 0.8276, 0.6496, 0.8276, 0.6496, 0.5643, 0.6754, 0.5643, 0.6754, 0.5338, 0.6829, 0.5338, 0.6829])
me_segment_l_001.materials.append(mat_leuchten)
me_segment_l_001.materials.append(mat_material_001)
me_segment_l_001.use_remesh_preserve_volume = False
me_segment_l_001.use_remesh_preserve_attributes = False
me_segment_l_001.use_mirror_vertex_groups = False
me_segment_l_001.update()
me_segment_l_005 = bpy.data.meshes.new('Segment_L.005')
me_segment_l_005.from_pydata([(0.04357, -0.3251, 2.205), (0.03828, -0.3251, 1.875), (0.4773, -0.3251, 1.771), (0.6598, -0.3251, 2.189), (0.4615, -0.3251, 1.734), (0.7656, -0.3251, 2.472), (1.718, -0.3251, 2.456), (1.734, -0.3251, 1.338), (1.051, -0.3251, 1.113), (1.004, -0.3251, 1.235), (0.9217, -0.3251, 1.372), (0.8132, -0.3251, 1.51), (0.6863, -0.3251, 1.626), (1.242, -0.3251, 2.464), (1.726, -0.3251, 1.897), (1.73, -0.3251, 1.617), (0.04357, 0.3498, 2.205), (0.03828, 0.3498, 1.875), (0.4773, 0.3498, 1.771), (0.6598, 0.3498, 2.189), (0.4615, 0.3498, 1.734), (0.7656, 0.3498, 2.472), (1.718, 0.3498, 2.456), (1.734, 0.3498, 1.338), (1.051, 0.3498, 1.113), (1.004, 0.3498, 1.235), (0.9217, 0.3498, 1.372), (0.8132, 0.3498, 1.51), (0.6863, 0.3498, 1.626), (1.242, 0.3498, 2.464), (1.726, 0.3498, 1.897), (1.73, 0.3498, 1.617)], [], [(3, 0, 1, 2), (12, 13, 5, 4), (12, 11, 6, 13), (14, 6, 11, 10), (15, 14, 10, 9), (9, 8, 7, 15), (19, 18, 17, 16), (28, 20, 21, 29), (28, 29, 22, 27), (30, 26, 27, 22), (31, 25, 26, 30), (25, 31, 23, 24), (10, 11, 27, 26), (2, 18, 19, 3), (7, 8, 24, 23), (12, 4, 20, 28), (4, 5, 21, 20), (9, 10, 26, 25), (6, 14, 30, 22), (1, 17, 18, 2), (15, 7, 23, 31), (11, 12, 28, 27), (3, 19, 16, 0), (8, 9, 25, 24), (5, 13, 29, 21), (14, 15, 31, 30), (0, 16, 17, 1), (13, 6, 22, 29)])
me_segment_l_005.polygons.foreach_set('material_index', [0, 0, 0, 0, 0, 0, 0, 0, 0, 0, 0, 0, 1, 1, 1, 1, 1, 1, 1, 1, 1, 1, 1, 1, 1, 1, 1, 1])
_uv = me_segment_l_005.uv_layers.new(name='UVMap')
_uv.uv.foreach_set('vector', [0.6519, 0.7564, 0.5107, 0.7612, 0.5094, 0.6602, 0.6101, 0.6286, 0.658, 0.5842, 0.7853, 0.8404, 0.6762, 0.8429, 0.6064, 0.6173, 0.658, 0.5842, 0.6871, 0.5486, 0.8944, 0.838, 0.7853, 0.8404, 0.8963, 0.667, 0.8944, 0.838, 0.6871, 0.5486, 0.7119, 0.5066, 0.8972, 0.5815, 0.8963, 0.667, 0.7119, 0.5066, 0.7307, 0.4645, 0.7307, 0.4645, 0.7417, 0.4273, 0.8981, 0.496, 0.8972, 0.5815, 0.6519, 0.7564, 0.6101, 0.6286, 0.5094, 0.6602, 0.5107, 0.7612, 0.658, 0.5842, 0.6064, 0.6173, 0.6762, 0.8429, 0.7853, 0.8404, 0.658, 0.5842, 0.7853, 0.8404, 0.8944, 0.838, 0.6871, 0.5486, 0.8963, 0.667, 0.7119, 0.5066, 0.6871, 0.5486, 0.8944, 0.838, 0.8972, 0.5815, 0.7307, 0.4645, 0.7119, 0.5066, 0.8963, 0.667, 0.7307, 0.4645, 0.8972, 0.5815, 0.8981, 0.496, 0.7417, 0.4273, 0.7119, 0.5066, 0.6871, 0.5486, 0.6871, 0.5486, 0.7119, 0.5066, 0.6101, 0.6286, 0.6101, 0.6286, 0.6519, 0.7564, 0.6519, 0.7564, 0.8981, 0.496, 0.7417, 0.4273, 0.7417, 0.4273, 0.8981, 0.496, 0.658, 0.5842, 0.6064, 0.6173, 0.6064, 0.6173, 0.658, 0.5842, 0.6064, 0.6173, 0.6762, 0.8429, 0.6762, 0.8429, 0.6064, 0.6173, 0.7307, 0.4645, 0.7119, 0.5066, 0.7119, 0.5066, 0.7307, 0.4645, 0.8944, 0.838, 0.8963, 0.667, 0.8963, 0.667, 0.8944, 0.838, 0.5094, 0.6602, 0.5094, 0.6602, 0.6101, 0.6286, 0.6101, 0.6286, 0.8972, 0.5815, 0.8981, 0.496, 0.8981, 0.496, 0.8972, 0.5815, 0.6871, 0.5486, 0.658, 0.5842, 0.658, 0.5842, 0.6871, 0.5486, 0.6519, 0.7564, 0.6519, 0.7564, 0.5107, 0.7612, 0.5107, 0.7612, 0.7417, 0.4273, 0.7307, 0.4645, 0.7307, 0.4645, 0.7417, 0.4273, 0.6762, 0.8429, 0.7853, 0.8404, 0.7853, 0.8404, 0.6762, 0.8429, 0.8963, 0.667, 0.8972, 0.5815, 0.8972, 0.5815, 0.8963, 0.667, 0.5107, 0.7612, 0.5107, 0.7612, 0.5094, 0.6602, 0.5094, 0.6602, 0.7853, 0.8404, 0.8944, 0.838, 0.8944, 0.838, 0.7853, 0.8404])
me_segment_l_005.materials.append(mat_leuchten)
me_segment_l_005.materials.append(mat_material_001)
me_segment_l_005.use_remesh_preserve_volume = False
me_segment_l_005.use_remesh_preserve_attributes = False
me_segment_l_005.use_mirror_vertex_groups = False
me_segment_l_005.update()
me_segment_l_002 = bpy.data.meshes.new('Segment_L.002')
me_segment_l_002.from_pydata([(-1.42, -0.3251, 1.573), (-1.579, -0.3251, 1.141), (-1.407, -0.3251, 1.098), (-1.411, -0.3251, 0.7112), (-1.565, -0.3251, 0.7009), (-1.569, -0.3251, 0.2386), (-0.8939, -0.3251, 1.295), (-0.9679, -0.3251, 1.165), (-1.034, -0.3251, 0.7026), (-0.9322, -0.3251, 0.2483), (-1.014, -0.3251, 0.9821), (-1.499, -0.3251, 1.361), (-1.247, -0.3251, 1.481), (-1.324, -0.3251, 1.296), (-1.374, -0.3251, 0.4724), (-1.359, -0.3251, 0.2452), (-0.9832, -0.3251, 0.4754), (-1.57, -0.3251, 0.471), (-1.42, 0.3498, 1.573), (-1.579, 0.3498, 1.141), (-1.407, 0.3498, 1.098), (-1.411, 0.3498, 0.7112), (-1.565, 0.3498, 0.7009), (-1.569, 0.3498, 0.2386), (-0.8939, 0.3498, 1.295), (-0.9679, 0.3498, 1.165), (-1.034, 0.3498, 0.7026), (-0.9322, 0.3498, 0.2483), (-1.014, 0.3498, 0.9821), (-1.499, 0.3498, 1.361), (-1.247, 0.3498, 1.481), (-1.324, 0.3498, 1.296), (-1.374, 0.3498, 0.4724), (-1.359, 0.3498, 0.2452), (-0.9832, 0.3498, 0.4754), (-1.57, 0.3498, 0.471)], [], [(13, 7, 6, 12), (10, 2, 3, 8), (11, 13, 12, 0), (11, 1, 2, 13), (10, 7, 13, 2), (14, 17, 5, 15), (16, 14, 15, 9), (3, 14, 16, 8), (14, 3, 4, 17), (31, 30, 24, 25), (28, 26, 21, 20), (29, 18, 30, 31), (29, 31, 20, 19), (28, 20, 31, 25), (32, 33, 23, 35), (34, 27, 33, 32), (21, 26, 34, 32), (32, 35, 22, 21), (7, 10, 28, 25), (0, 12, 30, 18), (2, 20, 21, 3), (8, 26, 28, 10), (17, 35, 23, 5), (15, 33, 27, 9), (2, 1, 19, 20), (4, 22, 35, 17), (5, 23, 33, 15), (6, 7, 25, 24), (11, 0, 18, 29), (3, 21, 22, 4), (16, 34, 26, 8), (9, 27, 34, 16), (1, 11, 29, 19), (12, 6, 24, 30)])
me_segment_l_002.polygons.foreach_set('material_index', [0, 0, 0, 0, 0, 0, 0, 0, 0, 0, 0, 0, 0, 0, 0, 0, 0, 0, 1, 1, 1, 1, 1, 1, 1, 1, 1, 1, 1, 1, 1, 1, 1, 1])
_uv = me_segment_l_002.uv_layers.new(name='UVMap')
_uv.uv.foreach_set('vector', [0.1971, 0.4834, 0.2788, 0.4432, 0.2958, 0.4829, 0.2149, 0.54, 0.2683, 0.3874, 0.1781, 0.4227, 0.1772, 0.3045, 0.2636, 0.3019, 0.1569, 0.5032, 0.1971, 0.4834, 0.2149, 0.54, 0.1752, 0.568, 0.1569, 0.5032, 0.1386, 0.436, 0.1781, 0.4227, 0.1971, 0.4834, 0.2683, 0.3874, 0.2788, 0.4432, 0.1971, 0.4834, 0.1781, 0.4227, 0.1856, 0.2316, 0.1409, 0.2311, 0.141, 0.1601, 0.1891, 0.1621, 0.2753, 0.2325, 0.1856, 0.2316, 0.1891, 0.1621, 0.287, 0.1631, 0.1772, 0.3045, 0.1856, 0.2316, 0.2753, 0.2325, 0.2636, 0.3019, 0.1856, 0.2316, 0.1772, 0.3045, 0.1419, 0.3014, 0.1409, 0.2311, 0.1971, 0.4834, 0.2149, 0.54, 0.2958, 0.4829, 0.2788, 0.4432, 0.2683, 0.3874, 0.2636, 0.3019, 0.1772, 0.3045, 0.1781, 0.4227, 0.1569, 0.5032, 0.1752, 0.568, 0.2149, 0.54, 0.1971, 0.4834, 0.1569, 0.5032, 0.1971, 0.4834, 0.1781, 0.4227, 0.1386, 0.436, 0.2683, 0.3874, 0.1781, 0.4227, 0.1971, 0.4834, 0.2788, 0.4432, 0.1856, 0.2316, 0.1891, 0.1621, 0.141, 0.1601, 0.1409, 0.2311, 0.2753, 0.2325, 0.287, 0.1631, 0.1891, 0.1621, 0.1856, 0.2316, 0.1772, 0.3045, 0.2636, 0.3019, 0.2753, 0.2325, 0.1856, 0.2316, 0.1856, 0.2316, 0.1409, 0.2311, 0.1419, 0.3014, 0.1772, 0.3045, 0.2788, 0.4432, 0.2683, 0.3874, 0.2683, 0.3874, 0.2788, 0.4432, 0.1752, 0.568, 0.2149, 0.54, 0.2149, 0.54, 0.1752, 0.568, 0.1781, 0.4227, 0.1781, 0.4227, 0.1772, 0.3045, 0.1772, 0.3045, 0.2636, 0.3019, 0.2636, 0.3019, 0.2683, 0.3874, 0.2683, 0.3874, 0.1409, 0.2311, 0.1409, 0.2311, 0.141, 0.1601, 0.141, 0.1601, 0.1891, 0.1621, 0.1891, 0.1621, 0.287, 0.1631, 0.287, 0.1631, 0.1781, 0.4227, 0.1386, 0.436, 0.1386, 0.436, 0.1781, 0.4227, 0.1419, 0.3014, 0.1419, 0.3014, 0.1409, 0.2311, 0.1409, 0.2311, 0.141, 0.1601, 0.141, 0.1601, 0.1891, 0.1621, 0.1891, 0.1621, 0.2958, 0.4829, 0.2788, 0.4432, 0.2788, 0.4432, 0.2958, 0.4829, 0.1569, 0.5032, 0.1752, 0.568, 0.1752, 0.568, 0.1569, 0.5032, 0.1772, 0.3045, 0.1772, 0.3045, 0.1419, 0.3014, 0.1419, 0.3014, 0.2753, 0.2325, 0.2753, 0.2325, 0.2636, 0.3019, 0.2636, 0.3019, 0.287, 0.1631, 0.287, 0.1631, 0.2753, 0.2325, 0.2753, 0.2325, 0.1386, 0.436, 0.1569, 0.5032, 0.1569, 0.5032, 0.1386, 0.436, 0.2149, 0.54, 0.2958, 0.4829, 0.2958, 0.4829, 0.2149, 0.54])
me_segment_l_002.materials.append(mat_leuchten)
me_segment_l_002.materials.append(mat_material_001)
me_segment_l_002.use_remesh_preserve_volume = False
me_segment_l_002.use_remesh_preserve_attributes = False
me_segment_l_002.use_mirror_vertex_groups = False
me_segment_l_002.update()

# ---- objects
ob_segment_002 = bpy.data.objects.new('Segment.002', me_cube_006)
ob_segment_005 = bpy.data.objects.new('Segment.005', me_cube_004)
ob_segment_001 = bpy.data.objects.new('Segment.001', me_cube_003)
ob_segment_003 = bpy.data.objects.new('Segment.003', me_cube_002)
ob_segment_004 = bpy.data.objects.new('Segment.004', me_cube)
ob_cube_001 = bpy.data.objects.new('Cube.001', me_cube_001)
ob_lamp = bpy.data.objects.new('Lamp', light_lamp)
ob_camera = bpy.data.objects.new('Camera', cam_camera)
ob_segment_l_004 = bpy.data.objects.new('Segment_L.004', me_segment_l_004)
ob_segment_l_003 = bpy.data.objects.new('Segment_L.003', me_segment_l_003)
ob_segment_l_001 = bpy.data.objects.new('Segment_L.001', me_segment_l_001)
ob_segment_l_005 = bpy.data.objects.new('Segment_L.005', me_segment_l_005)
ob_segment_l_002 = bpy.data.objects.new('Segment_L.002', me_segment_l_002)

# ---- transforms, parenting, visibility, modifiers, constraints
ob_segment_002.location = (0.0, 0.0, 0.0)
ob_segment_002.lineart.crease_threshold = 0.0
ob_segment_005.location = (0.0, 0.0, 0.0)
ob_segment_005.lineart.crease_threshold = 0.0
ob_segment_001.location = (0.0, 0.0, 0.0)
ob_segment_001.lineart.crease_threshold = 0.0
ob_segment_003.location = (0.0, 0.0, 0.0)
ob_segment_003.lineart.crease_threshold = 0.0
ob_segment_004.location = (0.0, 0.0, 0.0)
ob_segment_004.lineart.crease_threshold = 0.0
ob_cube_001.parent = ob_segment_004
ob_cube_001.location = (1.098, -0.3529, 1.866)
ob_cube_001.scale = (1.181, 1.181, 1.181)
ob_cube_001.lineart.crease_threshold = 0.0
ob_lamp.location = (2.346, -1.654, 1.839)
ob_lamp.rotation_euler = (0.6503, 0.05522, 1.866)
ob_lamp.lock_rotations_4d = False
ob_lamp.empty_display_type = 'ARROWS'
ob_lamp.color = (0.0, 0.0, 0.0, 0.0)
ob_lamp.lineart.crease_threshold = 0.0
ob_camera.location = (8.179, -7.08, 5.675)
ob_camera.rotation_euler = (1.221, 7.759e-06, 0.8855)
ob_camera.scale = (1.0, 1.0, 1.0)
ob_camera.lock_rotations_4d = False
ob_camera.empty_display_type = 'ARROWS'
ob_camera.color = (0.0, 0.0, 0.0, 0.0)
ob_camera.display_type = 'WIRE'
ob_camera.lineart.crease_threshold = 0.0
ob_segment_l_004.location = (0.0, 0.0, 0.0)
ob_segment_l_004.lineart.crease_threshold = 0.0
ob_segment_l_003.location = (0.0, 0.0, 0.0)
ob_segment_l_003.lineart.crease_threshold = 0.0
ob_segment_l_001.location = (0.0, 0.0, 0.0)
ob_segment_l_001.lineart.crease_threshold = 0.0
ob_segment_l_005.location = (0.0, 0.0, 0.0)
ob_segment_l_005.lineart.crease_threshold = 0.0
ob_segment_l_002.location = (0.0, 0.0, 0.0)
ob_segment_l_002.lineart.crease_threshold = 0.0

# ---- collection membership
col_collection_1.objects.link(ob_segment_002)
col_collection_1.objects.link(ob_segment_005)
col_collection_1.objects.link(ob_segment_001)
col_collection_1.objects.link(ob_segment_003)
col_collection_1.objects.link(ob_segment_004)
col_collection_1.objects.link(ob_cube_001)
col_collection_1.objects.link(ob_lamp)
col_collection_1.objects.link(ob_camera)
col_collection_10.objects.link(ob_segment_l_004)
col_collection_10.objects.link(ob_segment_l_003)
col_collection_10.objects.link(ob_segment_l_001)
col_collection_10.objects.link(ob_segment_l_005)
col_collection_10.objects.link(ob_segment_l_002)
col_collection_10.objects.link(ob_lamp)

# ---- scene / render settings (as saved in the file)
scene.camera = ob_camera
scene.frame_start = 1; scene.frame_end = 250; scene.frame_set(1)
scene.render.engine = 'BLENDER_EEVEE_NEXT'
scene.render.image_settings.color_mode = 'RGB'
scene.render.image_settings.compression = 90
scene.render.resolution_percentage = 50
scene.render.fps = 25
scene.render.dither_intensity = 0.0
scene.render.bake_margin = 2
scene.render.bake_bias = 0.0
scene.cycles.use_denoising = False
scene.cycles.samples = 10
scene.cycles.sampling_pattern = 'TABULATED_SOBOL'
scene.cycles.light_sampling_threshold = 0.0
scene.cycles.use_adaptive_sampling = False
scene.cycles.use_light_tree = False
scene.cycles.blur_glossy = 0.0
scene.cycles.volume_bounces = 1
scene.cycles.pixel_filter_type = 'GAUSSIAN'
scene.cycles.sample_clamp_indirect = 0.0
scene.view_settings.view_transform = 'Standard'
bpy.context.view_layer.update()
